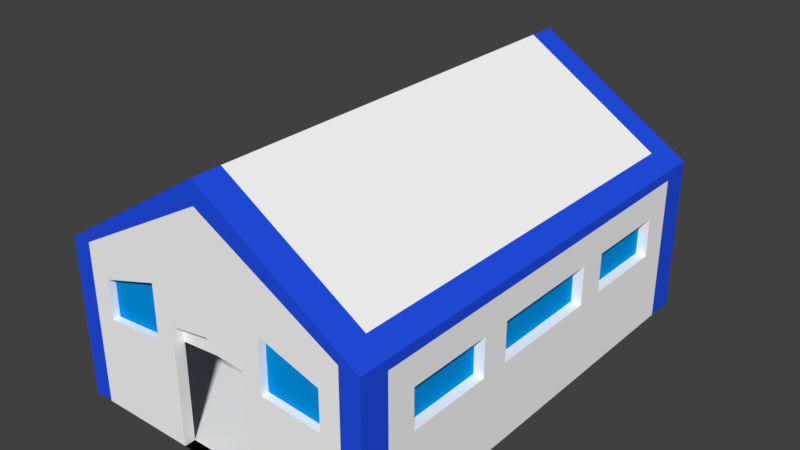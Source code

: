 # Source: docks.blend  (saved by Blender 2.79.0; exported with 4.5.12 LTS)
import bpy
from mathutils import Matrix  # noqa: F401  (used for matrix-valued properties, if any)

bpy.ops.wm.read_factory_settings(use_empty=True)
scene = bpy.context.scene
scene.name = 'Scene'

# ---- collections
col_collection_1 = bpy.data.collections.new('Collection 1'); scene.collection.children.link(col_collection_1)

# ---- materials (node trees are filled in below, after node groups)
mat_white = bpy.data.materials.new('White')
mat_white.alpha_threshold = 0.0
mat_white.use_transparent_shadow = False
mat_white.diffuse_color = (1.0, 1.0, 1.0, 1.0)
mat_white.roughness = 0.5
mat_white.line_color = (0.0, 0.0, 0.0, 1.0)
mat_blue = bpy.data.materials.new('Blue')
mat_blue.alpha_threshold = 0.0
mat_blue.use_transparent_shadow = False
mat_blue.diffuse_color = (0.01677, 0.07988, 0.8, 1.0)
mat_blue.roughness = 0.5
mat_lightblue = bpy.data.materials.new('LightBlue')
mat_lightblue.alpha_threshold = 0.0
mat_lightblue.use_transparent_shadow = False
mat_lightblue.diffuse_color = (0.0, 0.3045, 0.8, 1.0)
mat_lightblue.roughness = 0.5

# ---- material node trees

# ---- world
world_world = bpy.data.worlds.new('World'); scene.world = world_world
world_world.color = (0.05088, 0.05088, 0.05088)
world_world.use_sun_shadow = False
world_world.sun_shadow_jitter_overblur = 0.0
world_world.cycles.sampling_method = 'MANUAL'

# ---- meshes
me_cube = bpy.data.meshes.new('Cube')
me_cube.from_pydata([(13.91, 20.35, -6.911), (13.91, -20.35, -6.911), (-13.91, -20.35, -6.911), (-13.91, 20.35, -6.911), (13.91, 20.35, 6.911), (13.91, -20.35, 6.911), (-13.91, -20.35, 6.911), (-13.91, 20.35, 6.911), (13.91, -1.213e-06, -6.911), (2.487e-06, 20.35, -6.911), (13.91, 20.35, 0.0), (0.0, -20.35, -6.911), (13.91, -20.35, 0.0), (-13.91, 6.065e-06, -6.911), (-13.91, -20.35, 0.0), (-13.91, 20.35, 0.0), (13.91, -1.092e-05, 6.911), (3.316e-06, 20.35, 15.68), (-7.461e-06, -20.35, 15.68), (-13.91, 3.639e-06, 6.911), (3.316e-06, 20.35, 0.0), (-13.91, 4.852e-06, 0.0), (13.91, -6.065e-06, 0.0), (-2.072e-06, -3.639e-06, 15.68), (8.29e-07, 2.426e-06, -6.911), (13.91, -10.18, -6.911), (-6.954, 20.35, -6.911), (13.91, 20.35, 3.455), (-6.954, -20.35, -6.911), (13.91, -20.35, 3.455), (-13.91, 10.18, -6.911), (-13.91, -20.35, 3.455), (-13.91, 20.35, 3.455), (13.91, -10.18, 6.911), (-6.954, 20.35, 11.3), (-6.954, -20.35, 11.3), (-13.91, 10.18, 6.911), (13.91, 10.18, -6.911), (6.954, 20.35, -6.911), (13.91, 20.35, -3.455), (6.954, -20.35, -6.911), (13.91, -20.35, -3.455), (-13.91, -10.18, -6.911), (-13.91, -20.35, -3.455), (-13.91, 20.35, -3.455), (13.91, 10.18, 6.911), (6.954, 20.35, 11.3), (6.954, -20.35, 11.3), (-13.91, -10.18, 6.911), (-6.954, 20.35, 0.0), (6.954, 20.35, 0.0), (3.316e-06, 20.35, 7.841), (2.901e-06, 20.35, -3.455), (-13.91, 10.18, 0.0), (-13.91, -10.18, 0.0), (-13.91, 5.458e-06, -3.455), (13.01, -5.088, 0.0), (-6.954, -20.35, 0.0), (6.954, -20.35, 0.0), (-5.803e-06, -20.35, 7.841), (13.91, -10.18, 0.0), (13.91, 10.18, 0.0), (13.91, -3.639e-06, -3.455), (13.91, -8.491e-06, 3.455), (-4.767e-06, -10.18, 15.68), (6.217e-07, 10.18, 15.68), (6.954, -7.278e-06, 11.3), (-6.954, 0.0, 11.3), (-6.954, 4.245e-06, -6.911), (6.954, 6.065e-07, -6.911), (1.658e-06, 10.18, -6.911), (4.145e-07, -10.18, -6.911), (6.954, -10.18, -6.911), (6.954, 10.18, -6.911), (-6.954, 10.18, -6.911), (-6.954, 10.18, 11.3), (6.954, 10.18, 11.3), (6.954, -10.18, 11.3), (13.91, 10.18, 3.455), (13.91, 10.18, -3.455), (13.91, -10.18, -3.455), (6.954, -20.35, 5.648), (6.954, -20.35, -3.455), (-6.954, -20.35, -3.455), (13.01, -2.544, 0.0), (-13.91, -10.18, -3.455), (-13.91, 10.18, -3.455), (6.954, 20.35, -3.455), (6.954, 20.35, 5.648), (-6.954, 20.35, 5.648), (-6.954, 20.35, -3.455), (13.01, -7.008e-06, 1.728), (-6.954, -20.35, 5.648), (13.91, -10.18, 3.455), (-6.954, -10.18, 11.3), (-6.954, -10.18, -6.911), (13.91, -15.26, -6.911), (-10.43, 20.35, -6.911), (13.91, 20.35, 5.183), (-10.43, -20.35, -6.911), (13.91, -20.35, 5.183), (-13.91, 15.26, -6.911), (-13.91, -20.35, 5.183), (-13.91, 20.35, 5.183), (13.91, -15.26, 6.911), (-10.43, 20.35, 9.104), (-10.43, -20.35, 9.104), (-13.91, 15.26, 6.911), (13.91, 5.088, -6.911), (3.477, 20.35, -6.911), (13.91, 20.35, -1.728), (3.477, -20.35, -6.911), (13.91, -20.35, -1.728), (-13.91, -5.088, -6.911), (-13.91, -20.35, -1.728), (-13.91, 20.35, -1.728), (13.91, 5.088, 6.911), (3.477, 20.35, 13.49), (3.477, -20.35, 13.49), (-13.91, -5.088, 6.911), (-10.43, 20.35, 0.0), (3.477, 20.35, 0.0), (3.316e-06, 20.35, 11.76), (3.109e-06, 20.35, -1.728), (-13.91, 15.26, 0.0), (-13.91, -5.088, 0.0), (-13.91, 5.762e-06, -5.183), (13.01, -7.615e-06, 2.591), (-10.43, -20.35, 0.0), (3.477, -20.35, 0.0), (-4.974e-06, -20.35, 3.921), (13.91, -15.26, 0.0), (13.91, 5.088, 0.0), (13.91, -2.426e-06, -5.183), (-6.114e-06, -15.26, 15.68), (-7.254e-07, 5.088, 15.68), (10.43, -9.097e-06, 9.104), (-3.477, -1.819e-06, 13.49), (-10.43, 5.155e-06, -6.911), (3.477, 1.516e-06, -6.911), (2.072e-06, 15.26, -6.911), (6.217e-07, -5.088, -6.911), (13.91, -5.088, -6.911), (-3.477, 20.35, -6.911), (13.91, 20.35, 1.728), (-3.477, -20.35, -6.911), (13.91, -20.35, 1.728), (-13.91, 5.088, -6.911), (-13.91, -20.35, 1.728), (-13.91, 20.35, 1.728), (13.91, -5.088, 6.911), (-3.477, 20.35, 13.49), (-3.477, -20.35, 13.49), (-13.91, 5.088, 6.911), (13.91, 15.26, -6.911), (10.43, 20.35, -6.911), (13.91, 20.35, -5.183), (10.43, -20.35, -6.911), (13.91, -20.35, -5.183), (-13.91, -15.26, -6.911), (-13.91, -20.35, -5.183), (-13.91, 20.35, -5.183), (13.91, 15.26, 6.911), (10.43, 20.35, 9.104), (10.43, -20.35, 9.104), (-13.91, -15.26, 6.911), (-3.477, 20.35, 0.0), (10.43, 20.35, 0.0), (3.316e-06, 20.35, 3.921), (2.694e-06, 20.35, -5.183), (-13.91, 5.088, 0.0), (-13.91, -15.26, 0.0), (-13.91, 5.155e-06, -1.728), (-13.91, 3.942e-06, 5.183), (-3.477, -20.35, 0.0), (10.43, -20.35, 0.0), (-6.632e-06, -20.35, 11.76), (13.91, -5.088, 0.0), (13.91, 15.26, 0.0), (13.91, -4.852e-06, -1.728), (13.91, -9.704e-06, 5.183), (-3.42e-06, -5.088, 15.68), (1.969e-06, 15.26, 15.68), (3.477, -5.458e-06, 13.49), (-10.43, 1.819e-06, 9.104), (-3.477, 3.336e-06, -6.911), (10.43, -3.032e-07, -6.911), (1.243e-06, 5.088, -6.911), (2.072e-07, -15.26, -6.911), (3.477, -10.18, -6.911), (10.43, -10.18, -6.911), (6.954, -5.088, -6.911), (6.954, -15.26, -6.911), (3.477, 10.18, -6.911), (10.43, 10.18, -6.911), (6.954, 15.26, -6.911), (6.954, 5.088, -6.911), (-10.43, 10.18, -6.911), (-3.477, 10.18, -6.911), (-6.954, 15.26, -6.911), (-6.954, 5.088, -6.911), (-6.954, 5.088, 11.3), (-6.954, 15.26, 11.3), (-3.477, 10.18, 13.49), (-10.43, 10.18, 9.104), (6.954, 5.088, 11.3), (6.954, 15.26, 11.3), (10.43, 10.18, 9.104), (3.477, 10.18, 13.49), (6.954, -15.26, 11.3), (6.954, -5.088, 11.3), (10.43, -10.18, 9.104), (3.477, -10.18, 13.49), (13.91, 5.088, 3.455), (13.91, 15.26, 3.455), (13.91, 10.18, 5.183), (13.91, 5.088, -3.455), (13.91, 15.26, -3.455), (13.91, 10.18, -5.183), (13.91, 10.18, -1.728), (13.91, -15.26, -3.455), (13.91, -5.088, -3.455), (13.91, -10.18, -5.183), (13.91, -10.18, -1.728), (3.477, -20.35, 6.745), (10.43, -20.35, 4.552), (6.954, -20.35, 8.473), (3.477, -20.35, -3.455), (10.43, -20.35, -3.455), (6.954, -20.35, -5.183), (6.954, -20.35, -1.728), (-10.43, -20.35, -3.455), (-3.477, -20.35, -3.455), (-6.954, -20.35, -5.183), (-6.954, -20.35, -1.728), (-13.91, -5.088, 3.455), (-13.91, -15.26, 3.455), (13.01, -15.26, 0.0), (-13.91, -10.18, 5.183), (-13.91, -5.088, -3.455), (-13.91, -15.26, -3.455), (-13.91, -10.18, -5.183), (-13.91, -10.18, -1.728), (-13.91, 15.26, -3.455), (-13.91, 5.088, -3.455), (-13.91, 10.18, -5.183), (-13.91, 10.18, -1.728), (3.477, 20.35, -3.455), (10.43, 20.35, -3.455), (6.954, 20.35, -1.728), (6.954, 20.35, -5.183), (3.477, 20.35, 6.745), (10.43, 20.35, 4.552), (6.954, 20.35, 8.473), (6.954, 20.35, 2.824), (-10.43, 20.35, 4.552), (-3.477, 20.35, 6.745), (-6.954, 20.35, 8.473), (-6.954, 20.35, 2.824), (-10.43, 20.35, -3.455), (-3.477, 20.35, -3.455), (-6.954, 20.35, -1.728), (-6.954, 20.35, -5.183), (-13.91, 15.26, 3.455), (-13.91, 5.088, 3.455), (13.01, -12.72, 0.0), (-13.91, 10.18, 5.183), (-10.43, -20.35, 4.552), (-3.477, -20.35, 6.745), (-6.954, -20.35, 8.473), (13.91, -15.26, 3.455), (13.91, -5.088, 3.455), (13.91, -10.18, 5.183), (-6.954, -15.26, 11.3), (-6.954, -5.088, 11.3), (-3.477, -10.18, 13.49), (-10.43, -10.18, 9.104), (-10.43, -10.18, -6.911), (-3.477, -10.18, -6.911), (-6.954, -5.088, -6.911), (-6.954, -15.26, -6.911), (-3.477, -15.26, -6.911), (-3.477, -5.088, -6.911), (-10.43, -5.088, -6.911), (-10.43, -5.088, 9.104), (-3.477, -5.088, 13.49), (-3.477, -15.26, 13.49), (13.91, -5.088, 5.183), (13.91, -5.088, 1.728), (13.91, -15.26, 1.728), (-3.477, -20.35, 10.12), (-3.477, -20.35, 3.372), (-10.43, -20.35, 2.276), (-13.91, 5.088, 5.183), (-13.91, 5.088, 1.728), (-13.91, 15.26, 1.728), (-3.477, 20.35, -5.183), (-3.477, 20.35, -1.728), (-10.43, 20.35, -1.728), (-3.477, 20.35, 3.372), (-3.477, 20.35, 10.12), (-10.43, 20.35, 6.828), (10.43, 20.35, 2.276), (10.43, 20.35, 6.828), (3.477, 20.35, 10.12), (10.43, 20.35, -5.183), (10.43, 20.35, -1.728), (3.477, 20.35, -1.728), (-13.91, 5.088, -1.728), (-13.91, 5.088, -5.183), (-13.91, 15.26, -5.183), (-13.91, -15.26, -1.728), (-13.91, -15.26, -5.183), (-13.91, -5.088, -5.183), (-13.91, -15.26, 5.183), (-13.91, -15.26, 1.728), (-13.91, -5.088, 1.728), (-3.477, -20.35, -1.728), (-3.477, -20.35, -5.183), (-10.43, -20.35, -5.183), (10.43, -20.35, -1.728), (10.43, -20.35, -5.183), (3.477, -20.35, -5.183), (10.43, -20.35, 6.828), (10.43, -20.35, 2.276), (3.477, -20.35, 3.372), (13.91, -5.088, -1.728), (13.91, -5.088, -5.183), (13.91, -15.26, -5.183), (13.91, 15.26, -1.728), (13.91, 15.26, -5.183), (13.91, 5.088, -5.183), (13.91, 15.26, 5.183), (13.91, 15.26, 1.728), (13.91, 5.088, 1.728), (3.477, -5.088, 13.49), (10.43, -5.088, 9.104), (10.43, -15.26, 9.104), (3.477, 15.26, 13.49), (10.43, 15.26, 9.104), (10.43, 5.088, 9.104), (-10.43, 15.26, 9.104), (-3.477, 15.26, 13.49), (-3.477, 5.088, 13.49), (-3.477, 5.088, -6.911), (-3.477, 15.26, -6.911), (-10.43, 15.26, -6.911), (10.43, 5.088, -6.911), (10.43, 15.26, -6.911), (3.477, 15.26, -6.911), (10.43, -15.26, -6.911), (10.43, -5.088, -6.911), (3.477, -5.088, -6.911), (3.477, -15.26, -6.911), (3.477, 5.088, -6.911), (-10.43, 5.088, -6.911), (-10.43, 5.088, 9.104), (3.477, 5.088, 13.49), (3.477, -15.26, 13.49), (13.91, 5.088, 5.183), (13.91, 5.088, -1.728), (13.91, -15.26, -1.728), (3.477, -20.35, 10.12), (3.477, -20.35, -1.728), (-10.43, -20.35, -1.728), (-13.91, -5.088, 5.183), (-13.91, -5.088, -1.728), (-13.91, 15.26, -1.728), (3.477, 20.35, -5.183), (3.477, 20.35, 3.372), (-10.43, 20.35, 2.276), (-10.43, 20.35, -5.183), (-13.91, 15.26, 5.183), (-10.43, -20.35, 6.828), (13.91, -15.26, 5.183), (-10.43, -15.26, 9.104), (-10.43, -15.26, -6.911), (13.91, -17.81, -6.911), (-12.17, 20.35, -6.911), (13.91, 20.35, 6.047), (-12.17, -20.35, -6.911), (13.91, -20.35, 6.047), (-13.91, 17.81, -6.911), (-13.91, -20.35, 6.047), (-13.91, 20.35, 6.047), (13.91, -17.81, 6.911), (-12.17, 20.35, 8.007), (-12.17, -20.35, 8.007), (-13.91, 17.81, 6.911), (13.91, 2.544, -6.911), (1.739, 20.35, -6.911), (13.91, 20.35, -0.8638), (1.739, -20.35, -6.911), (13.91, -20.35, -0.8638), (-13.91, -2.544, -6.911), (-13.91, -20.35, -0.8638), (-13.91, 20.35, -0.8638), (13.91, 2.544, 6.911), (1.739, 20.35, 14.59), (1.739, -20.35, 14.59), (-13.91, -2.544, 6.911), (-12.17, 20.35, 0.0), (1.739, 20.35, 0.0), (3.316e-06, 20.35, 13.72), (3.212e-06, 20.35, -0.8638), (-13.91, 17.81, 0.0), (-13.91, -2.544, 0.0), (-13.91, 5.913e-06, -6.047), (-13.91, 4.7e-06, 0.8638), (-12.17, -20.35, 0.0), (13.91, -17.81, 0.0), (13.91, 2.544, 0.0), (13.91, -1.819e-06, -6.047), (-6.787e-06, -17.81, 15.68), (-1.399e-06, 2.544, 15.68), (12.17, -1.001e-05, 8.007), (-1.739, -2.729e-06, 14.59), (-12.17, 5.61e-06, -6.911), (1.739, 1.971e-06, -6.911), (2.28e-06, 17.81, -6.911), (7.254e-07, -2.544, -6.911), (13.91, -7.632, -6.911), (-5.216, 20.35, -6.911), (13.91, 20.35, 2.591), (-5.216, -20.35, -6.911), (13.91, -20.35, 2.591), (-13.91, 7.632, -6.911), (-13.91, -20.35, 2.591), (-13.91, 20.35, 2.591), (13.91, -7.632, 6.911), (-5.216, 20.35, 12.39), (-5.216, -20.35, 12.39), (-13.91, 7.632, 6.911), (13.91, 12.72, -6.911), (8.693, 20.35, -6.911), (13.91, 20.35, -4.319), (8.693, -20.35, -6.911), (13.91, -20.35, -4.319), (-13.91, -12.72, -6.911), (-13.91, -20.35, -4.319), (-13.91, 20.35, -4.319), (13.91, 12.72, 6.911), (8.693, 20.35, 10.2), (8.693, -20.35, 10.2), (-13.91, -12.72, 6.911), (-5.216, 20.35, 0.0), (8.693, 20.35, 0.0), (3.316e-06, 20.35, 5.881), (2.798e-06, 20.35, -4.319), (-13.91, 7.632, 0.0), (-13.91, -12.72, 0.0), (-13.91, 5.307e-06, -2.591), (-13.91, 4.094e-06, 4.319), (-5.216, -20.35, 0.0), (8.693, -20.35, 0.0), (-6.217e-06, -20.35, 9.802), (13.91, -7.632, 0.0), (13.91, 12.72, 0.0), (13.91, -4.245e-06, -2.591), (13.91, -9.097e-06, 4.319), (-4.093e-06, -7.632, 15.68), (1.295e-06, 12.72, 15.68), (5.216, -6.368e-06, 12.39), (-8.693, 9.097e-07, 10.2), (-5.216, 3.791e-06, -6.911), (8.693, 1.516e-07, -6.911), (1.451e-06, 7.632, -6.911), (3.109e-07, -12.72, -6.911), (1.739, -10.18, -6.911), (8.693, -10.18, -6.911), (6.954, -2.544, -6.911), (6.954, -12.72, -6.911), (1.739, 10.18, -6.911), (8.693, 10.18, -6.911), (6.954, 17.81, -6.911), (6.954, 7.632, -6.911), (-12.17, 10.18, -6.911), (-5.216, 10.18, -6.911), (-6.954, 17.81, -6.911), (-6.954, 7.632, -6.911), (-6.954, 2.544, 11.3), (-6.954, 12.72, 11.3), (-1.739, 10.18, 14.59), (-8.693, 10.18, 10.2), (6.954, 2.544, 11.3), (6.954, 12.72, 11.3), (12.17, 10.18, 8.007), (5.216, 10.18, 12.39), (6.954, -17.81, 11.3), (6.954, -7.632, 11.3), (12.17, -10.18, 8.007), (5.216, -10.18, 12.39), (13.91, 2.544, 3.455), (13.91, 12.72, 3.455), (13.91, 10.18, 4.319), (13.91, 2.544, -3.455), (13.91, 12.72, -3.455), (13.91, 10.18, -6.047), (13.91, 10.18, -2.591), (13.91, -17.81, -3.455), (13.91, -7.632, -3.455), (13.91, -10.18, -6.047), (13.91, -10.18, -2.591), (1.739, -20.35, 7.293), (8.693, -20.35, 5.1), (6.954, -20.35, 1.412), (6.954, -20.35, 7.06), (8.693, -20.35, -3.455), (6.954, -20.35, -6.047), (6.954, -20.35, -2.591), (-12.17, -20.35, -3.455), (-5.216, -20.35, -3.455), (-6.954, -20.35, -6.047), (-6.954, -20.35, -2.591), (-13.91, -2.544, 3.455), (13.01, -10.18, 0.8638), (-13.91, -10.18, 0.8638), (-13.91, -10.18, 4.319), (-13.91, -2.544, -3.455), (-13.91, -12.72, -3.455), (-13.91, -10.18, -6.047), (-13.91, -10.18, -2.591), (-13.91, 17.81, -3.455), (-13.91, 7.632, -3.455), (-13.91, 10.18, -6.047), (-13.91, 10.18, -2.591), (1.739, 20.35, -3.455), (8.693, 20.35, -3.455), (6.954, 20.35, -0.8638), (6.954, 20.35, -4.319), (1.739, 20.35, 7.293), (8.693, 20.35, 5.1), (6.954, 20.35, 9.885), (6.954, 20.35, 4.236), (-12.17, 20.35, 4.004), (-5.216, 20.35, 6.197), (-6.954, 20.35, 9.885), (-6.954, 20.35, 4.236), (-12.17, 20.35, -3.455), (-5.216, 20.35, -3.455), (-6.954, 20.35, -0.8638), (-6.954, 20.35, -4.319), (-13.91, 17.81, 3.455), (13.01, -10.18, 3.455), (-13.91, 10.18, 0.8638), (-13.91, 10.18, 4.319), (-12.17, -20.35, 4.004), (-5.216, -20.35, 6.197), (-6.954, -20.35, 1.412), (-6.954, -20.35, 7.06), (13.91, -17.81, 3.455), (13.91, -7.632, 3.455), (13.91, -10.18, 4.319), (-6.954, -17.81, 11.3), (-6.954, -7.632, 11.3), (-1.739, -10.18, 14.59), (-8.693, -10.18, 10.2), (-12.17, -10.18, -6.911), (-5.216, -10.18, -6.911), (-6.954, -2.544, -6.911), (-6.954, -12.72, -6.911), (13.91, -12.72, -6.911), (-8.693, 20.35, -6.911), (13.91, 20.35, 4.319), (-8.693, -20.35, -6.911), (13.91, -20.35, 4.319), (-13.91, 12.72, -6.911), (-13.91, -20.35, 4.319), (-13.91, 20.35, 4.319), (13.91, -12.72, 6.911), (-8.693, 20.35, 10.2), (-8.693, -20.35, 10.2), (-13.91, 12.72, 6.911), (13.91, 7.632, -6.911), (5.216, 20.35, -6.911), (13.91, 20.35, -2.591), (5.216, -20.35, -6.911), (13.91, -20.35, -2.591), (-13.91, -7.632, -6.911), (-13.91, -20.35, -2.591), (-13.91, 20.35, -2.591), (13.91, 7.632, 6.911), (5.216, 20.35, 12.39), (5.216, -20.35, 12.39), (-13.91, -7.632, 6.911), (-8.693, 20.35, 0.0), (5.216, 20.35, 0.0), (3.316e-06, 20.35, 9.802), (3.005e-06, 20.35, -2.591), (-13.91, 12.72, 0.0), (-13.91, -7.632, 0.0), (-13.91, 5.61e-06, -4.319), (13.01, -7.632, 3.455), (-8.693, -20.35, 0.0), (5.216, -20.35, 0.0), (-5.388e-06, -20.35, 5.881), (13.91, -12.72, 0.0), (13.91, 7.632, 0.0), (13.91, -3.032e-06, -4.319), (-5.44e-06, -12.72, 15.68), (-5.181e-08, 7.632, 15.68), (8.693, -8.188e-06, 10.2), (-5.216, -9.097e-07, 12.39), (-8.693, 4.7e-06, -6.911), (5.216, 1.061e-06, -6.911), (1.865e-06, 12.72, -6.911), (5.181e-07, -7.632, -6.911), (13.91, -2.544, -6.911), (-1.739, 20.35, -6.911), (13.91, 20.35, 0.8638), (-1.739, -20.35, -6.911), (13.91, -20.35, 0.8638), (-13.91, 2.544, -6.911), (-13.91, -20.35, 0.8638), (-13.91, 20.35, 0.8638), (13.91, -2.544, 6.911), (-1.739, 20.35, 14.59), (-1.739, -20.35, 14.59), (-13.91, 2.544, 6.911), (13.91, 17.81, -6.911), (12.17, 20.35, -6.911), (13.91, 20.35, -6.047), (12.17, -20.35, -6.911), (13.91, -20.35, -6.047), (-13.91, -17.81, -6.911), (-13.91, -20.35, -6.047), (-13.91, 20.35, -6.047), (13.91, 17.81, 6.911), (12.17, 20.35, 8.007), (12.17, -20.35, 8.007), (-13.91, -17.81, 6.911), (-1.739, 20.35, 0.0), (12.17, 20.35, 0.0), (3.316e-06, 20.35, 1.96), (2.591e-06, 20.35, -6.047), (-13.91, 2.544, 0.0), (-13.91, -17.81, 0.0), (-13.91, 5.004e-06, -0.8638), (-13.91, 3.791e-06, 6.047), (12.17, -20.35, 0.0), (-7.046e-06, -20.35, 13.72), (13.91, -2.544, 0.0), (13.91, 17.81, 0.0), (13.91, -5.458e-06, -0.8638), (13.91, -1.031e-05, 6.047), (-2.746e-06, -2.544, 15.68), (2.642e-06, 17.81, 15.68), (1.739, -4.549e-06, 14.59), (-12.17, 2.729e-06, 8.007), (-1.739, 2.881e-06, -6.911), (12.17, -7.581e-07, -6.911), (1.036e-06, 2.544, -6.911), (1.036e-07, -17.81, -6.911), (5.216, -10.18, -6.911), (12.17, -10.18, -6.911), (6.954, -7.632, -6.911), (6.954, -17.81, -6.911), (5.216, 10.18, -6.911), (12.17, 10.18, -6.911), (6.954, 12.72, -6.911), (6.954, 2.544, -6.911), (-8.693, 10.18, -6.911), (-1.739, 10.18, -6.911), (-6.954, 12.72, -6.911), (-6.954, 2.544, -6.911), (-6.954, 7.632, 11.3), (-6.954, 17.81, 11.3), (-5.216, 10.18, 12.39), (-12.17, 10.18, 8.007), (6.954, 7.632, 11.3), (6.954, 17.81, 11.3), (8.693, 10.18, 10.2), (1.739, 10.18, 14.59), (6.954, -12.72, 11.3), (6.954, -2.544, 11.3), (8.693, -10.18, 10.2), (1.739, -10.18, 14.59), (13.91, 7.632, 3.455), (13.91, 17.81, 3.455), (13.91, 10.18, 6.047), (13.91, 7.632, -3.455), (13.91, 17.81, -3.455), (13.91, 10.18, -4.319), (13.91, 10.18, -0.8638), (13.91, -12.72, -3.455), (13.91, -2.544, -3.455), (13.91, -10.18, -4.319), (13.91, -10.18, -0.8638), (5.216, -20.35, 6.197), (12.17, -20.35, 4.004), (-4.355e-06, -19.42, 1.96), (6.954, -20.35, 9.885), (5.216, -20.35, -3.455), (12.17, -20.35, -3.455), (6.954, -20.35, -4.319), (6.954, -20.35, -0.8638), (-8.693, -20.35, -3.455), (-6.954, -20.35, -4.319), (-6.954, -20.35, -0.8638), (13.01, 10.18, 0.8638), (-13.91, -17.81, 3.455), (13.01, 10.18, 3.455), (-13.91, -10.18, 6.047), (-13.91, -7.632, -3.455), (-13.91, -17.81, -3.455), (-13.91, -10.18, -4.319), (-13.91, -10.18, -0.8638), (-13.91, 12.72, -3.455), (-13.91, 2.544, -3.455), (-13.91, 10.18, -4.319), (-13.91, 10.18, -0.8638), (5.216, 20.35, -3.455), (12.17, 20.35, -3.455), (6.954, 20.35, -2.591), (6.954, 20.35, -6.047), (5.216, 20.35, 6.197), (12.17, 20.35, 4.004), (6.954, 20.35, 7.06), (6.954, 20.35, 1.412), (-8.693, 20.35, 5.1), (-1.739, 20.35, 7.293), (-6.954, 20.35, 7.06), (-6.954, 20.35, 1.412), (-8.693, 20.35, -3.455), (-1.739, 20.35, -3.455), (-6.954, 20.35, -2.591), (-6.954, 20.35, -6.047), (13.01, 12.72, 3.455), (-13.91, 2.544, 3.455), (13.01, -8.221e-06, 3.455), (-13.91, 10.18, 6.047), (-8.693, -20.35, 5.1), (-1.739, -20.35, 7.293), (-6.954, -20.35, 9.885), (13.91, -12.72, 3.455), (13.91, -2.544, 3.455), (13.91, -10.18, 6.047), (-6.954, -12.72, 11.3), (-6.954, -2.544, 11.3), (-5.216, -10.18, 12.39), (-12.17, -10.18, 8.007), (-8.693, -10.18, -6.911), (-1.739, -10.18, -6.911), (-6.954, -7.632, -6.911), (-6.954, -17.81, -6.911), (-5.216, -15.26, -6.911), (-1.739, -15.26, -6.911), (-3.477, -12.72, -6.911), (-3.477, -17.81, -6.911), (-5.216, -5.088, -6.911), (-1.739, -5.088, -6.911), (-3.477, -2.544, -6.911), (-3.477, -7.632, -6.911), (-12.17, -5.088, -6.911), (-8.693, -5.088, -6.911), (-10.43, -2.544, -6.911), (-10.43, -7.632, -6.911), (-10.43, -7.632, 9.104), (-10.43, -2.544, 9.104), (-8.693, -5.088, 10.2), (-12.17, -5.088, 8.007), (-3.477, -7.632, 13.49), (-3.477, -2.544, 13.49), (-1.739, -5.088, 14.59), (-5.216, -5.088, 12.39), (-3.477, -17.81, 13.49), (-3.477, -12.72, 13.49), (-1.739, -15.26, 14.59), (-5.216, -15.26, 12.39), (13.91, -7.632, 5.183), (13.91, -2.544, 5.183), (13.91, -5.088, 4.319), (13.91, -5.088, 6.047), (13.91, -7.632, 1.728), (13.91, -5.088, 0.8638), (13.91, -5.088, 2.591), (13.91, -17.81, 1.728), (13.91, -15.26, 0.8638), (13.91, -15.26, 2.591), (-5.216, -20.35, 9.295), (-1.739, -20.35, 10.94), (-3.477, -20.35, 8.431), (-3.477, -20.35, 11.8), (-5.216, -20.35, 3.098), (-1.739, -20.35, 3.647), (-3.477, -20.35, 1.686), (-3.477, -20.35, 5.059), (-12.17, -20.35, 2.002), (-10.43, -20.35, 1.138), (-10.43, -20.35, 3.414), (-13.91, 7.632, 5.183), (-13.91, 2.544, 5.183), (-13.91, 5.088, 4.319), (-13.91, 5.088, 6.047), (13.01, 2.544, 3.455), (-13.91, 2.544, 1.728), (-13.91, 5.088, 0.8638), (-13.91, 5.088, 2.591), (-13.91, 17.81, 1.728), (13.01, 10.18, 0.0), (-13.91, 15.26, 0.8638), (-13.91, 15.26, 2.591), (-5.216, 20.35, -5.183), (-1.739, 20.35, -5.183), (-3.477, 20.35, -4.319), (-3.477, 20.35, -6.047), (-5.216, 20.35, -1.728), (-1.739, 20.35, -1.728), (-3.477, 20.35, -0.8638), (-3.477, 20.35, -2.591), (-12.17, 20.35, -1.728), (-8.693, 20.35, -1.728), (-10.43, 20.35, -0.8638), (-10.43, 20.35, -2.591), (-5.216, 20.35, 3.098), (-1.739, 20.35, 3.647), (-3.477, 20.35, 5.059), (-3.477, 20.35, 1.686), (-5.216, 20.35, 9.295), (-1.739, 20.35, 10.94), (-3.477, 20.35, 11.8), (-3.477, 20.35, 8.431), (-12.17, 20.35, 6.005), (-8.693, 20.35, 7.65), (-10.43, 20.35, 7.966), (-10.43, 20.35, 5.69), (8.693, 20.35, 2.55), (12.17, 20.35, 2.002), (10.43, 20.35, 3.414), (10.43, 20.35, 1.138), (8.693, 20.35, 7.65), (12.17, 20.35, 6.005), (10.43, 20.35, 7.966), (10.43, 20.35, 5.69), (1.739, 20.35, 10.94), (5.216, 20.35, 9.295), (3.477, 20.35, 11.8), (3.477, 20.35, 8.431), (8.693, 20.35, -5.183), (12.17, 20.35, -5.183), (10.43, 20.35, -4.319), (10.43, 20.35, -6.047), (8.693, 20.35, -1.728), (12.17, 20.35, -1.728), (10.43, 20.35, -0.8638), (10.43, 20.35, -2.591), (1.739, 20.35, -1.728), (5.216, 20.35, -1.728), (3.477, 20.35, -0.8638), (3.477, 20.35, -2.591), (-13.91, 7.632, -1.728), (-13.91, 2.544, -1.728), (-13.91, 5.088, -2.591), (-13.91, 5.088, -0.8638), (-13.91, 7.632, -5.183), (-13.91, 2.544, -5.183), (-13.91, 5.088, -6.047), (-13.91, 5.088, -4.319), (-13.91, 17.81, -5.183), (-13.91, 12.72, -5.183), (-13.91, 15.26, -6.047), (-13.91, 15.26, -4.319), (-13.91, -12.72, -1.728), (-13.91, -17.81, -1.728), (-13.91, -15.26, -2.591), (-13.91, -15.26, -0.8638), (-13.91, -12.72, -5.183), (-13.91, -17.81, -5.183), (-13.91, -15.26, -6.047), (-13.91, -15.26, -4.319), (-13.91, -2.544, -5.183), (-13.91, -7.632, -5.183), (-13.91, -5.088, -6.047), (-13.91, -5.088, -4.319), (-13.91, -12.72, 5.183), (-13.91, -17.81, 5.183), (-13.91, -15.26, 4.319), (-13.91, -15.26, 6.047), (13.01, 12.72, 0.0), (-13.91, -17.81, 1.728), (-13.91, -15.26, 0.8638), (-13.91, -15.26, 2.591), (-13.91, -2.544, 1.728), (13.01, -10.18, 0.0), (-13.91, -5.088, 0.8638), (-13.91, -5.088, 2.591), (-5.216, -20.35, -1.728), (-3.477, -20.35, -2.591), (-3.477, -20.35, -0.8638), (-5.216, -20.35, -5.183), (-3.477, -20.35, -6.047), (-3.477, -20.35, -4.319), (-12.17, -20.35, -5.183), (-8.693, -20.35, -5.183), (-10.43, -20.35, -6.047), (-10.43, -20.35, -4.319), (8.693, -20.35, -1.728), (12.17, -20.35, -1.728), (10.43, -20.35, -2.591), (10.43, -20.35, -0.8638), (8.693, -20.35, -5.183), (12.17, -20.35, -5.183), (10.43, -20.35, -6.047), (10.43, -20.35, -4.319), (5.216, -20.35, -5.183), (3.477, -20.35, -6.047), (3.477, -20.35, -4.319), (8.693, -20.35, 7.65), (12.17, -20.35, 6.005), (10.43, -20.35, 5.69), (10.43, -20.35, 7.966), (12.17, -20.35, 2.002), (10.43, -20.35, 1.138), (10.43, -20.35, 3.414), (1.739, -20.35, 3.647), (5.216, -20.35, 3.098), (3.477, -20.35, 1.686), (3.477, -20.35, 5.059), (13.91, -7.632, -1.728), (13.91, -2.544, -1.728), (13.91, -5.088, -2.591), (13.91, -5.088, -0.8638), (13.91, -7.632, -5.183), (13.91, -2.544, -5.183), (13.91, -5.088, -6.047), (13.91, -5.088, -4.319), (13.91, -17.81, -5.183), (13.91, -12.72, -5.183), (13.91, -15.26, -6.047), (13.91, -15.26, -4.319), (13.91, 12.72, -1.728), (13.91, 17.81, -1.728), (13.91, 15.26, -2.591), (13.91, 15.26, -0.8638), (13.91, 12.72, -5.183), (13.91, 17.81, -5.183), (13.91, 15.26, -6.047), (13.91, 15.26, -4.319), (13.91, 2.544, -5.183), (13.91, 7.632, -5.183), (13.91, 5.088, -6.047), (13.91, 5.088, -4.319), (13.91, 12.72, 5.183), (13.91, 17.81, 5.183), (13.91, 15.26, 4.319), (13.91, 15.26, 6.047), (13.91, 17.81, 1.728), (13.91, 15.26, 0.8638), (13.91, 15.26, 2.591), (13.91, 7.632, 1.728), (13.91, 5.088, 0.8638), (13.91, 5.088, 2.591), (3.477, -7.632, 13.49), (3.477, -2.544, 13.49), (5.216, -5.088, 12.39), (1.739, -5.088, 14.59), (10.43, -7.632, 9.104), (10.43, -2.544, 9.104), (12.17, -5.088, 8.007), (8.693, -5.088, 10.2), (10.43, -17.81, 9.104), (10.43, -12.72, 9.104), (12.17, -15.26, 8.007), (8.693, -15.26, 10.2), (3.477, 12.72, 13.49), (3.477, 17.81, 13.49), (5.216, 15.26, 12.39), (1.739, 15.26, 14.59), (10.43, 12.72, 9.104), (10.43, 17.81, 9.104), (12.17, 15.26, 8.007), (8.693, 15.26, 10.2), (10.43, 2.544, 9.104), (10.43, 7.632, 9.104), (12.17, 5.088, 8.007), (8.693, 5.088, 10.2), (-10.43, 12.72, 9.104), (-10.43, 17.81, 9.104), (-8.693, 15.26, 10.2), (-12.17, 15.26, 8.007), (-3.477, 12.72, 13.49), (-3.477, 17.81, 13.49), (-1.739, 15.26, 14.59), (-5.216, 15.26, 12.39), (-3.477, 2.544, 13.49), (-3.477, 7.632, 13.49), (-1.739, 5.088, 14.59), (-5.216, 5.088, 12.39), (-5.216, 5.088, -6.911), (-1.739, 5.088, -6.911), (-3.477, 7.632, -6.911), (-3.477, 2.544, -6.911), (-5.216, 15.26, -6.911), (-1.739, 15.26, -6.911), (-3.477, 17.81, -6.911), (-3.477, 12.72, -6.911), (-12.17, 15.26, -6.911), (-8.693, 15.26, -6.911), (-10.43, 17.81, -6.911), (-10.43, 12.72, -6.911), (8.693, 5.088, -6.911), (12.17, 5.088, -6.911), (10.43, 7.632, -6.911), (10.43, 2.544, -6.911), (8.693, 15.26, -6.911), (12.17, 15.26, -6.911), (10.43, 17.81, -6.911), (10.43, 12.72, -6.911), (1.739, 15.26, -6.911), (5.216, 15.26, -6.911), (3.477, 17.81, -6.911), (3.477, 12.72, -6.911), (8.693, -15.26, -6.911), (12.17, -15.26, -6.911), (10.43, -12.72, -6.911), (10.43, -17.81, -6.911), (8.693, -5.088, -6.911), (12.17, -5.088, -6.911), (10.43, -2.544, -6.911), (10.43, -7.632, -6.911), (1.739, -5.088, -6.911), (5.216, -5.088, -6.911), (3.477, -2.544, -6.911), (3.477, -7.632, -6.911), (1.739, -15.26, -6.911), (5.216, -15.26, -6.911), (3.477, -12.72, -6.911), (3.477, -17.81, -6.911), (1.739, 5.088, -6.911), (5.216, 5.088, -6.911), (3.477, 7.632, -6.911), (3.477, 2.544, -6.911), (-12.17, 5.088, -6.911), (-8.693, 5.088, -6.911), (-10.43, 7.632, -6.911), (-10.43, 2.544, -6.911), (-10.43, 2.544, 9.104), (-10.43, 7.632, 9.104), (-8.693, 5.088, 10.2), (-12.17, 5.088, 8.007), (3.477, 2.544, 13.49), (3.477, 7.632, 13.49), (5.216, 5.088, 12.39), (1.739, 5.088, 14.59), (3.477, -17.81, 13.49), (3.477, -12.72, 13.49), (5.216, -15.26, 12.39), (1.739, -15.26, 14.59), (13.91, 2.544, 5.183), (13.91, 7.632, 5.183), (13.91, 5.088, 4.319), (13.91, 5.088, 6.047), (13.91, 2.544, -1.728), (13.91, 7.632, -1.728), (13.91, 5.088, -2.591), (13.91, 5.088, -0.8638), (13.91, -17.81, -1.728), (13.91, -12.72, -1.728), (13.91, -15.26, -2.591), (13.91, -15.26, -0.8638), (1.739, -20.35, 10.94), (5.216, -20.35, 9.295), (3.477, -20.35, 8.431), (3.477, -20.35, 11.8), (5.216, -20.35, -1.728), (3.477, -20.35, -2.591), (3.477, -20.35, -0.8638), (-12.17, -20.35, -1.728), (-8.693, -20.35, -1.728), (-10.43, -20.35, -2.591), (-10.43, -20.35, -0.8638), (-13.91, -2.544, 5.183), (-13.91, -7.632, 5.183), (-13.91, -5.088, 4.319), (-13.91, -5.088, 6.047), (-13.91, -2.544, -1.728), (-13.91, -7.632, -1.728), (-13.91, -5.088, -2.591), (-13.91, -5.088, -0.8638), (-13.91, 17.81, -1.728), (-13.91, 12.72, -1.728), (-13.91, 15.26, -2.591), (-13.91, 15.26, -0.8638), (1.739, 20.35, -5.183), (5.216, 20.35, -5.183), (3.477, 20.35, -4.319), (3.477, 20.35, -6.047), (1.739, 20.35, 3.647), (5.216, 20.35, 3.098), (3.477, 20.35, 5.059), (3.477, 20.35, 1.686), (-12.17, 20.35, 2.002), (-8.693, 20.35, 2.55), (-10.43, 20.35, 3.414), (-10.43, 20.35, 1.138), (-12.17, 20.35, -5.183), (-8.693, 20.35, -5.183), (-10.43, 20.35, -4.319), (-10.43, 20.35, -6.047), (-13.91, 17.81, 5.183), (-13.91, 12.72, 5.183), (-13.91, 15.26, 4.319), (-13.91, 15.26, 6.047), (-12.17, -20.35, 6.005), (-8.693, -20.35, 7.65), (-10.43, -20.35, 5.69), (-10.43, -20.35, 7.966), (13.91, -17.81, 5.183), (13.91, -12.72, 5.183), (13.91, -15.26, 4.319), (13.91, -15.26, 6.047), (-10.43, -17.81, 9.104), (-10.43, -12.72, 9.104), (-8.693, -15.26, 10.2), (-12.17, -15.26, 8.007), (-12.17, -15.26, -6.911), (-8.693, -15.26, -6.911), (-10.43, -12.72, -6.911), (-10.43, -17.81, -6.911), (-8.693, -17.81, -6.911), (-8.693, -12.72, -6.911), (-12.17, -12.72, -6.911), (-12.17, -12.72, 8.007), (-8.693, -12.72, 10.2), (-8.693, -17.81, 10.2), (13.91, -12.72, 6.047), (13.91, -12.72, 4.319), (13.91, -17.81, 4.319), (-8.693, -20.35, 8.925), (-8.693, -20.35, 6.375), (-12.17, -20.35, 5.004), (-13.91, 12.72, 6.047), (-13.91, 12.72, 4.319), (-13.91, 17.81, 4.319), (-8.693, 20.35, -6.047), (-8.693, 20.35, -4.319), (-12.17, 20.35, -4.319), (-8.693, 20.35, 1.275), (-8.693, 20.35, 3.825), (-12.17, 20.35, 3.003), (5.216, 20.35, 1.549), (5.216, 20.35, 4.647), (1.739, 20.35, 5.47), (5.216, 20.35, -6.047), (5.216, 20.35, -4.319), (1.739, 20.35, -4.319), (-13.91, 12.72, -0.8638), (-13.91, 12.72, -2.591), (-13.91, 17.81, -2.591), (-13.91, -7.632, -0.8638), (-13.91, -7.632, -2.591), (-13.91, -2.544, -2.591), (-13.91, -7.632, 6.047), (-13.91, -7.632, 4.319), (-13.91, -2.544, 4.319), (-8.693, -20.35, -0.8638), (-8.693, -20.35, -2.591), (-12.17, -20.35, -2.591), (5.216, -20.35, -0.8638), (5.216, -20.35, -2.591), (5.216, -20.35, 10.84), (5.216, -20.35, 7.746), (1.739, -20.35, 9.116), (13.91, -12.72, -0.8638), (13.91, -12.72, -2.591), (13.91, -17.81, -2.591), (13.91, 7.632, -0.8638), (13.91, 7.632, -2.591), (13.91, 2.544, -2.591), (13.91, 7.632, 6.047), (13.91, 7.632, 4.319), (13.91, 2.544, 4.319), (1.739, -12.72, 14.59), (5.216, -12.72, 12.39), (5.216, -17.81, 12.39), (1.739, 7.632, 14.59), (5.216, 7.632, 12.39), (5.216, 2.544, 12.39), (-12.17, 7.632, 8.007), (-8.693, 7.632, 10.2), (-8.693, 2.544, 10.2), (-8.693, 2.544, -6.911), (-8.693, 7.632, -6.911), (-12.17, 7.632, -6.911), (5.216, 2.544, -6.911), (5.216, 7.632, -6.911), (1.739, 7.632, -6.911), (5.216, -17.81, -6.911), (5.216, -12.72, -6.911), (1.739, -12.72, -6.911), (5.216, -7.632, -6.911), (5.216, -2.544, -6.911), (1.739, -2.544, -6.911), (12.17, -7.632, -6.911), (12.17, -2.544, -6.911), (8.693, -2.544, -6.911), (12.17, -17.81, -6.911), (12.17, -12.72, -6.911), (8.693, -12.72, -6.911), (5.216, 12.72, -6.911), (5.216, 17.81, -6.911), (1.739, 17.81, -6.911), (12.17, 12.72, -6.911), (12.17, 17.81, -6.911), (8.693, 17.81, -6.911), (12.17, 2.544, -6.911), (12.17, 7.632, -6.911), (8.693, 7.632, -6.911), (-8.693, 12.72, -6.911), (-8.693, 17.81, -6.911), (-12.17, 17.81, -6.911), (-1.739, 12.72, -6.911), (-1.739, 17.81, -6.911), (-5.216, 17.81, -6.911), (-1.739, 2.544, -6.911), (-1.739, 7.632, -6.911), (-5.216, 7.632, -6.911), (-5.216, 7.632, 12.39), (-1.739, 7.632, 14.59), (-1.739, 2.544, 14.59), (-5.216, 17.81, 12.39), (-1.739, 17.81, 14.59), (-1.739, 12.72, 14.59), (-12.17, 17.81, 8.007), (-8.693, 17.81, 10.2), (-8.693, 12.72, 10.2), (8.693, 7.632, 10.2), (12.17, 7.632, 8.007), (12.17, 2.544, 8.007), (8.693, 17.81, 10.2), (12.17, 17.81, 8.007), (12.17, 12.72, 8.007), (1.739, 17.81, 14.59), (5.216, 17.81, 12.39), (5.216, 12.72, 12.39), (8.693, -12.72, 10.2), (12.17, -12.72, 8.007), (12.17, -17.81, 8.007), (8.693, -2.544, 10.2), (12.17, -2.544, 8.007), (12.17, -7.632, 8.007), (1.739, -2.544, 14.59), (5.216, -2.544, 12.39), (5.216, -7.632, 12.39), (13.91, 7.632, 2.591), (13.91, 7.632, 0.8638), (13.91, 17.81, 2.591), (13.91, 17.81, 0.8638), (13.91, 17.81, 6.047), (13.91, 17.81, 4.319), (13.91, 12.72, 4.319), (13.91, 7.632, -4.319), (13.91, 7.632, -6.047), (13.91, 2.544, -6.047), (13.91, 17.81, -4.319), (13.91, 17.81, -6.047), (13.91, 12.72, -6.047), (13.91, 17.81, -0.8638), (13.91, 17.81, -2.591), (13.91, 12.72, -2.591), (13.91, -12.72, -4.319), (13.91, -12.72, -6.047), (13.91, -17.81, -6.047), (13.91, -2.544, -4.319), (13.91, -2.544, -6.047), (13.91, -7.632, -6.047), (13.91, -2.544, -0.8638), (13.91, -2.544, -2.591), (13.91, -7.632, -2.591), (5.216, -20.35, 4.647), (5.216, -20.35, 1.549), (12.17, -20.35, 3.003), (12.17, -20.35, 1.001), (8.693, -20.35, 1.275), (12.17, -20.35, 7.006), (12.17, -20.35, 5.004), (8.693, -20.35, 6.375), (5.216, -20.35, -4.319), (5.216, -20.35, -6.047), (12.17, -20.35, -4.319), (12.17, -20.35, -6.047), (8.693, -20.35, -6.047), (12.17, -20.35, -0.8638), (12.17, -20.35, -2.591), (8.693, -20.35, -2.591), (-8.693, -20.35, -4.319), (-8.693, -20.35, -6.047), (-12.17, -20.35, -6.047), (-5.216, -20.35, -6.047), (-5.216, -20.35, -2.591), (13.01, -7.632, 0.0), (-13.91, -7.632, 0.8638), (-13.91, -2.544, 0.8638), (-13.91, -17.81, 2.591), (-13.91, -17.81, 0.8638), (-13.91, -12.72, 0.8638), (-13.91, -17.81, 6.047), (-13.91, -17.81, 4.319), (-13.91, -12.72, 4.319), (-13.91, -7.632, -4.319), (-13.91, -7.632, -6.047), (-13.91, -2.544, -6.047), (-13.91, -17.81, -4.319), (-13.91, -17.81, -6.047), (-13.91, -12.72, -6.047), (-13.91, -17.81, -0.8638), (-13.91, -17.81, -2.591), (-13.91, -12.72, -2.591), (-13.91, 12.72, -4.319), (-13.91, 12.72, -6.047), (-13.91, 17.81, -6.047), (-13.91, 2.544, -4.319), (-13.91, 2.544, -6.047), (-13.91, 7.632, -6.047), (-13.91, 2.544, -0.8638), (-13.91, 2.544, -2.591), (-13.91, 7.632, -2.591), (5.216, 20.35, -2.591), (5.216, 20.35, -0.8638), (1.739, 20.35, -0.8638), (12.17, 20.35, -2.591), (12.17, 20.35, -0.8638), (8.693, 20.35, -0.8638), (12.17, 20.35, -6.047), (12.17, 20.35, -4.319), (8.693, 20.35, -4.319), (5.216, 20.35, 7.746), (5.216, 20.35, 10.84), (1.739, 20.35, 12.76), (12.17, 20.35, 5.004), (12.17, 20.35, 7.006), (8.693, 20.35, 8.925), (12.17, 20.35, 1.001), (12.17, 20.35, 3.003), (8.693, 20.35, 3.825), (-8.693, 20.35, 6.375), (-8.693, 20.35, 8.925), (-12.17, 20.35, 7.006), (-1.739, 20.35, 9.116), (-1.739, 20.35, 12.76), (-5.216, 20.35, 10.84), (-1.739, 20.35, 1.823), (-1.739, 20.35, 5.47), (-5.216, 20.35, 4.647), (-8.693, 20.35, -2.591), (-8.693, 20.35, -0.8638), (-12.17, 20.35, -0.8638), (-1.739, 20.35, -2.591), (-1.739, 20.35, -0.8638), (-5.216, 20.35, -0.8638), (-1.739, 20.35, -6.047), (-1.739, 20.35, -4.319), (-5.216, 20.35, -4.319), (13.01, -6.402e-06, 0.8638), (-13.91, 12.72, 0.8638), (-13.91, 17.81, 0.8638), (-13.91, 2.544, 2.591), (-13.91, 2.544, 0.8638), (-13.91, 7.632, 0.8638), (-13.91, 2.544, 6.047), (-13.91, 2.544, 4.319), (-13.91, 7.632, 4.319), (2.046e-07, -19.42, -6.911), (-8.693, -20.35, 1.275), (-12.17, -20.35, 1.001), (-1.739, -20.35, 5.47), (-5.216, -20.35, 1.549), (-1.739, -20.35, 12.76), (-1.739, -20.35, 9.116), (-5.216, -20.35, 7.746), (13.91, -17.81, 0.8638), (13.91, -7.632, 0.8638), (13.91, -2.544, 6.047), (13.91, -2.544, 4.319), (13.91, -7.632, 4.319), (-5.216, -12.72, 12.39), (-1.739, -12.72, 14.59), (-1.739, -17.81, 14.59), (-5.216, -2.544, 12.39), (-1.739, -2.544, 14.59), (-1.739, -7.632, 14.59), (-12.17, -2.544, 8.007), (-8.693, -2.544, 10.2), (-8.693, -7.632, 10.2), (-8.693, -7.632, -6.911), (-8.693, -2.544, -6.911), (-12.17, -2.544, -6.911), (-1.739, -7.632, -6.911), (-1.739, -2.544, -6.911), (-5.216, -2.544, -6.911), (-1.739, -17.81, -6.911), (-1.739, -12.72, -6.911), (-5.216, -12.72, -6.911), (-5.216, -17.81, -6.911), (-5.216, -7.632, -6.911), (-12.17, -7.632, -6.911), (-12.17, -7.632, 8.007), (-5.216, -7.632, 12.39), (-5.216, -17.81, 12.39), (13.91, -7.632, 6.047), (13.91, -7.632, 2.591), (13.91, -17.81, 2.591), (-5.216, -20.35, 10.84), (-5.216, -20.35, 4.647), (-12.17, -20.35, 3.003), (-13.91, 7.632, 6.047), (13.01, -5.795e-06, 0.0), (-13.91, 17.81, 2.591), (-5.216, 20.35, -6.047), (-5.216, 20.35, -2.591), (-12.17, 20.35, -2.591), (-5.216, 20.35, 1.549), (-5.216, 20.35, 7.746), (-12.17, 20.35, 5.004), (8.693, 20.35, 1.275), (8.693, 20.35, 6.375), (1.739, 20.35, 9.116), (8.693, 20.35, -6.047), (8.693, 20.35, -2.591), (1.739, 20.35, -2.591), (-13.91, 7.632, -0.8638), (-13.91, 7.632, -4.319), (-13.91, 17.81, -4.319), (-13.91, -12.72, -0.8638), (-13.91, -12.72, -4.319), (-13.91, -2.544, -4.319), (-13.91, -12.72, 6.047), (13.01, 2.544, 0.0), (-13.91, -2.544, 2.591), (-5.216, -20.35, -0.8638), (-5.216, -20.35, -4.319), (-12.17, -20.35, -4.319), (8.693, -20.35, -0.8638), (8.693, -20.35, -4.319), (8.693, -20.35, 8.925), (1.739, -19.42, -6.911), (1.739, -20.35, 5.47), (13.91, -7.632, -0.8638), (13.91, -7.632, -4.319), (13.91, -17.81, -4.319), (13.91, 12.72, -0.8638), (13.91, 12.72, -4.319), (13.91, 2.544, -4.319), (13.91, 12.72, 6.047), (1.739, -7.632, 14.59), (8.693, -7.632, 10.2), (8.693, -17.81, 10.2), (1.739, 12.72, 14.59), (8.693, 12.72, 10.2), (8.693, 2.544, 10.2), (-12.17, 12.72, 8.007), (-5.216, 12.72, 12.39), (-5.216, 2.544, 12.39), (-5.216, 2.544, -6.911), (-5.216, 12.72, -6.911), (-12.17, 12.72, -6.911), (8.693, 2.544, -6.911), (8.693, 12.72, -6.911), (1.739, 12.72, -6.911), (8.693, -17.81, -6.911), (8.693, -7.632, -6.911), (1.739, -7.632, -6.911), (1.739, -17.81, -6.911), (1.739, 2.544, -6.911), (-12.17, 2.544, -6.911), (-12.17, 2.544, 8.007), (1.739, 2.544, 14.59), (1.739, -17.81, 14.59), (13.91, 2.544, 6.047), (13.91, 2.544, -0.8638), (13.91, -17.81, -0.8638), (1.739, -20.35, 12.76), (-12.17, -20.35, -0.8638), (-13.91, -2.544, 6.047), (-13.91, -2.544, -0.8638), (-13.91, 17.81, -0.8638), (1.739, 20.35, -6.047), (1.739, 20.35, 1.823), (-12.17, 20.35, 1.001), (-12.17, 20.35, -6.047), (-13.91, 17.81, 6.047), (-12.17, -20.35, 7.006), (13.91, -17.81, 6.047), (-12.17, -17.81, 8.007), (-12.17, -17.81, -6.911), (-13.47, 4.013e-06, 4.319), (-13.47, 4.165e-06, 3.455), (-13.47, -2.544, 3.455), (-13.47, -12.72, 3.455), (-13.47, -10.18, 3.455), (-13.47, -10.18, 4.319), (-13.47, 7.632, 3.455), (-13.47, 10.18, 3.455), (-13.47, 10.18, 4.319), (-13.47, 4.316e-06, 2.591), (-13.47, 4.468e-06, 1.728), (-13.47, -7.632, 3.455), (-13.47, -5.088, 3.455), (-13.47, -10.18, 2.591), (-13.47, -10.18, 1.728), (-13.47, 12.72, 3.455), (-13.47, 15.26, 3.455), (-13.47, 10.18, 2.591), (-13.47, 10.18, 1.728), (-13.47, 5.088, 4.319), (-13.47, 5.088, 3.455), (-13.47, 7.632, 1.728), (-13.47, 5.088, 2.591), (-13.47, 5.088, 1.728), (-13.47, 12.72, 1.728), (-13.47, 15.26, 1.728), (-13.47, 15.26, 2.591), (-13.47, -15.26, 4.319), (-13.47, -15.26, 3.455), (-13.47, -12.72, 1.728), (-13.47, -15.26, 2.591), (-13.47, -15.26, 1.728), (-13.47, -2.544, 1.728), (-13.47, -7.632, 1.728), (-13.47, -5.088, 1.728), (-13.47, -5.088, 2.591), (-13.47, -5.088, 4.319), (-13.47, 15.26, 4.319), (-13.47, 4.62e-06, 0.8638), (-13.47, -10.18, 0.8638), (-13.47, 10.18, 0.8638), (-13.47, 2.544, 3.455), (-13.47, 2.544, 1.728), (-13.47, 5.088, 0.8638), (-13.47, 15.26, 0.8638), (-13.47, -15.26, 0.8638), (-13.47, -5.088, 0.8638), (-13.47, 12.72, 4.319), (-13.47, -7.632, 4.319), (-13.47, -2.544, 4.319), (-13.47, -7.632, 2.591), (-13.47, -7.632, 0.8638), (-13.47, -2.544, 0.8638), (-13.47, -12.72, 0.8638), (-13.47, -12.72, 4.319), (-13.47, 12.72, 2.591), (-13.47, 12.72, 0.8638), (-13.47, 2.544, 2.591), (-13.47, 2.544, 0.8638), (-13.47, 7.632, 0.8638), (-13.47, 2.544, 4.319), (-13.47, 7.632, 4.319), (-13.47, 7.632, 2.591), (-13.47, -12.72, 2.591), (-13.47, -2.544, 2.591), (13.01, 10.18, 2.591), (13.01, 10.18, 1.728), (13.01, -12.72, 3.455), (13.01, -15.26, 3.455), (13.01, -2.544, 3.455), (13.01, -5.088, 3.455), (13.01, -10.18, 2.591), (13.01, -10.18, 1.728), (13.01, -7.632, 1.728), (13.01, -2.544, 1.728), (13.01, -5.088, 1.728), (13.01, -5.088, 0.8638), (13.01, -5.088, 2.591), (13.01, -12.72, 1.728), (13.01, -15.26, 1.728), (13.01, -15.26, 0.8638), (13.01, -15.26, 2.591), (13.01, 12.72, 1.728), (13.01, 15.26, 0.8638), (13.01, 15.26, 0.0), (13.01, 15.26, 2.591), (13.01, 15.26, 1.728), (13.01, 2.544, 1.728), (13.01, 5.088, 0.8638), (13.01, 5.088, 0.0), (13.01, 5.088, 2.591), (13.01, 5.088, 1.728), (13.01, 5.088, 3.455), (13.01, 15.26, 3.455), (13.01, 7.632, 0.0), (13.01, 7.632, 3.455), (13.01, 7.632, 1.728), (13.01, 7.632, 2.591), (13.01, 7.632, 0.8638), (13.01, 2.544, 0.8638), (13.01, 12.72, 0.8638), (13.01, -12.72, 2.591), (13.01, -12.72, 0.8638), (13.01, -2.544, 2.591), (13.01, -2.544, 0.8638), (13.01, -7.632, 0.8638), (13.01, -7.632, 2.591), (13.01, 12.72, 2.591), (13.01, 2.544, 2.591), (8.693, -19.72, 5.1), (6.954, -19.72, 5.648), (-5.216, -19.72, 6.197), (-6.954, -19.72, 5.648), (6.954, -19.72, 4.236), (6.954, -19.72, 2.824), (-8.693, -19.72, 5.1), (-10.43, -19.72, 4.552), (-6.954, -19.72, 4.236), (-6.954, -19.72, 2.824), (-5.216, -19.72, 3.098), (-8.693, -19.72, 2.55), (-10.43, -19.72, 2.276), (-10.43, -19.72, 3.414), (8.693, -19.72, 2.55), (10.43, -19.72, 3.414), (10.43, -19.72, 2.276), (10.43, -19.72, 4.552), (6.954, -19.72, 1.412), (-6.954, -19.72, 1.412), (5.216, -19.72, 6.197), (-10.43, -19.72, 1.138), (10.43, -19.72, 1.138), (5.216, -19.72, 3.098), (5.216, -19.72, 4.647), (5.216, -19.72, 1.549), (8.693, -19.72, 1.275), (-8.693, -19.72, 3.825), (-8.693, -19.72, 1.275), (-5.216, -19.72, 1.549), (-5.216, -19.72, 4.647), (8.693, -19.72, 3.825), (-1.739, -19.42, -6.911), (-3.477, -19.42, -6.911), (-3.477, -19.42, 2.915e-07), (-3.477, -19.42, -3.455), (-1.739, -19.42, 3.647), (-3.477, -19.42, 3.372), (-3.477, -19.42, 1.686), (-3.477, -19.42, -1.728), (-3.477, -19.42, -2.591), (-3.477, -19.42, -0.8638), (-3.477, -19.42, -5.183), (-3.477, -19.42, -6.047), (-3.477, -19.42, -4.319), (3.477, -19.42, -6.047), (3.477, -19.42, -6.911), (3.477, -19.42, -4.319), (3.477, -19.42, -5.183), (1.739, -19.42, 3.647), (-4.769e-06, -19.42, 3.921), (3.477, -19.42, 1.686), (3.477, -19.42, 2.915e-07), (3.477, -19.42, -2.591), (3.477, -19.42, -3.455), (3.477, -19.42, -0.8638), (3.477, -19.42, -1.728), (3.477, -19.42, 3.372), (1.739, -19.42, 1.823), (-1.739, -19.42, 1.823)], [], [(1484, 380, 2, 624), (1483, 630, 6, 387), (1482, 385, 5, 381), (1481, 387, 6, 383), (1480, 388, 7, 384), (1479, 378, 3, 626), (1478, 401, 15, 614), (1477, 402, 20, 633), (1476, 390, 9, 634), (1475, 405, 15, 396), (1474, 406, 21, 637), (1473, 400, 19, 638), (1472, 409, 14, 395), (1471, 399, 18, 640), (1470, 410, 12, 393), (1469, 411, 22, 643), (1468, 397, 16, 644), (1467, 413, 18, 399), (1466, 414, 23, 647), (1465, 618, 19, 648), (1464, 417, 13, 612), (1463, 418, 24, 651), (1462, 392, 11, 652), (1461, 468, 71, 606), (1460, 469, 72, 655), (1459, 436, 40, 656), (1458, 472, 70, 605), (1457, 473, 73, 659), (1456, 465, 69, 660), (1455, 476, 30, 566), (1454, 477, 74, 663), (1453, 464, 68, 664), (1452, 480, 67, 602), (1451, 481, 75, 667), (1450, 572, 36, 668), (1449, 484, 66, 601), (1448, 485, 76, 671), (1447, 461, 65, 672), (1446, 488, 47, 443), (1445, 489, 77, 675), (1444, 460, 64, 676), (948, 214, 1578, 1570), (334, 951, 1575, 1576), (1443, 441, 45, 679), (1442, 495, 62, 598), (1441, 496, 79, 682), (1440, 457, 61, 683), (1439, 499, 41, 437), (1438, 500, 80, 686), (1437, 456, 60, 687), (1436, 503, 59, 595), (788, 1363, 1622, 1615), (1434, 443, 47, 691), (1433, 507, 82, 694), (1432, 454, 58, 695), (1431, 510, 43, 439), (1430, 511, 83, 697), (1429, 453, 57, 698), (516, 1295, 1538, 1524), (876, 1298, 1539, 1512), (1426, 444, 48, 702), (1425, 518, 55, 591), (1424, 519, 85, 705), (1423, 450, 54, 706), (1422, 522, 44, 440), (1421, 523, 86, 709), (1420, 449, 53, 710), (1419, 526, 52, 588), (1418, 527, 87, 713), (1417, 434, 38, 714), (1416, 530, 51, 587), (1415, 531, 88, 717), (1414, 446, 50, 718), (1413, 534, 32, 568), (1412, 535, 89, 721), (1411, 445, 49, 722), (1410, 538, 44, 580), (1409, 539, 90, 725), (1408, 422, 26, 726), (1407, 542, 32, 428), (236, 876, 1512, 1513), (1405, 432, 36, 730), (1404, 546, 31, 427), (731, 267, 1601, 1600), (1402, 431, 35, 733), (1401, 550, 29, 425), (773, 1400, 1591, 1558), (1399, 429, 33, 736), (1398, 553, 35, 431), (1397, 554, 94, 739), (1396, 584, 48, 740), (1395, 557, 42, 578), (1394, 558, 95, 743), (1393, 424, 28, 744), (1392, 745, 280, 560), (1391, 746, 281, 747), (1390, 610, 145, 748), (1389, 749, 279, 559), (1388, 750, 282, 751), (1387, 742, 278, 752), (1386, 753, 113, 394), (1385, 754, 283, 755), (1384, 741, 277, 756), (1383, 757, 276, 556), (1382, 758, 284, 759), (1381, 400, 119, 760), (1380, 761, 275, 555), (1379, 762, 285, 763), (1378, 738, 274, 764), (1377, 765, 152, 617), (1376, 766, 286, 767), (1375, 737, 273, 768), (1374, 769, 272, 552), (1373, 770, 287, 771), (1372, 615, 150, 772), (457, 178, 1569, 878), (947, 333, 1571, 1568), (132, 950, 1573, 1574), (1370, 776, 146, 611), (949, 1245, 1583, 1581), (78, 677, 1580, 701), (1369, 779, 269, 549), (1368, 780, 290, 781), (1367, 617, 152, 782), (789, 292, 1606, 1607), (1365, 732, 268, 786), (1364, 787, 148, 613), (225, 504, 1594, 1611), (292, 788, 1615, 1606), (1361, 790, 266, 545), (1360, 791, 293, 792), (1359, 618, 153, 793), (235, 885, 1520, 1497), (1357, 795, 294, 796), (1356, 728, 264, 797), (1355, 798, 149, 614), (1153, 1073, 1521, 1533), (1298, 517, 1490, 1539), (1352, 802, 262, 541), (1351, 803, 296, 804), (1350, 608, 143, 805), (1349, 806, 261, 540), (1348, 807, 297, 808), (1347, 724, 260, 809), (1346, 810, 115, 396), (1345, 811, 298, 812), (1344, 723, 259, 813), (1343, 814, 258, 537), (1342, 815, 299, 816), (1341, 631, 166, 817), (1340, 818, 257, 536), (1339, 819, 300, 820), (1338, 720, 256, 821), (1337, 822, 103, 384), (1336, 823, 301, 824), (1335, 719, 255, 825), (1334, 826, 254, 533), (1333, 827, 302, 828), (1332, 632, 167, 829), (1331, 830, 253, 532), (1330, 831, 303, 832), (1329, 716, 252, 833), (1328, 834, 122, 403), (1327, 835, 304, 836), (1326, 715, 251, 837), (1325, 838, 250, 529), (1324, 839, 305, 840), (1323, 620, 155, 841), (1322, 842, 249, 528), (1321, 843, 306, 844), (1320, 712, 248, 845), (1319, 846, 123, 404), (1318, 847, 307, 848), (1317, 711, 247, 849), (1316, 850, 246, 525), (1315, 851, 308, 852), (1314, 635, 170, 853), (1313, 854, 245, 524), (1312, 855, 309, 856), (1311, 708, 244, 857), (1310, 858, 161, 626), (1309, 859, 310, 860), (1308, 707, 243, 861), (1307, 862, 242, 521), (1306, 863, 311, 864), (1305, 636, 171, 865), (1304, 866, 241, 520), (1303, 867, 312, 868), (1302, 704, 240, 869), (1301, 870, 126, 407), (1300, 871, 313, 872), (1299, 703, 239, 873), (1298, 874, 238, 517), (1297, 875, 314, 876), (1296, 630, 165, 877), (545, 1132, 1532, 1493), (1294, 879, 315, 880), (1293, 700, 236, 881), (1291, 516, 1524, 1536), (1358, 796, 1528, 1544), (316, 884, 1531, 1519), (1289, 886, 234, 513), (1288, 889, 233, 512), (1287, 892, 160, 625), (1286, 893, 319, 894), (1285, 696, 231, 895), (1284, 896, 230, 509), (1283, 897, 320, 898), (1282, 639, 175, 899), (1281, 900, 229, 508), (1280, 901, 321, 902), (1279, 693, 228, 903), (1278, 904, 322, 905), (1277, 692, 227, 906), (1276, 907, 226, 506), (1275, 908, 323, 909), (1274, 629, 164, 910), (915, 1270, 1619, 1617), (1272, 911, 324, 912), (1271, 689, 225, 913), (1270, 915, 325, 916), (1269, 688, 224, 917), (1268, 918, 223, 502), (1267, 919, 326, 920), (1266, 641, 177, 921), (1265, 922, 222, 501), (1264, 923, 327, 924), (1263, 685, 221, 925), (1262, 926, 158, 623), (1261, 927, 328, 928), (1260, 684, 220, 929), (1259, 930, 219, 498), (1258, 931, 329, 932), (1257, 642, 178, 933), (1256, 934, 218, 497), (1255, 935, 330, 936), (1254, 681, 217, 937), (1253, 938, 133, 412), (1252, 939, 331, 940), (1251, 680, 216, 941), (1250, 942, 215, 494), (1249, 943, 332, 944), (1248, 627, 162, 945), (177, 641, 84, 56), (1247, 946, 333, 947), (1246, 678, 214, 948), (270, 778, 1566, 1553), (1245, 949, 334, 950), (1244, 677, 213, 951), (1243, 952, 212, 491), (1242, 953, 335, 954), (1241, 645, 181, 955), (1240, 956, 211, 490), (1239, 957, 336, 958), (1238, 674, 210, 959), (1237, 960, 164, 629), (1236, 961, 337, 962), (1235, 673, 209, 963), (1234, 964, 208, 487), (1233, 965, 338, 966), (1232, 646, 182, 967), (1231, 968, 207, 486), (1230, 969, 339, 970), (1229, 670, 206, 971), (1228, 972, 136, 415), (1227, 973, 340, 974), (1226, 669, 205, 975), (1225, 976, 204, 483), (1224, 977, 341, 978), (1223, 388, 107, 979), (1222, 980, 203, 482), (1221, 981, 342, 982), (1220, 666, 202, 983), (1219, 984, 137, 416), (1218, 985, 343, 986), (1217, 665, 201, 987), (1216, 988, 200, 479), (1215, 989, 344, 990), (1214, 649, 185, 991), (1213, 992, 199, 478), (1212, 993, 345, 994), (1211, 662, 198, 995), (1210, 996, 101, 382), (1209, 997, 346, 998), (1208, 661, 197, 999), (1207, 1000, 196, 475), (1206, 1001, 347, 1002), (1205, 650, 186, 1003), (1204, 1004, 195, 474), (1203, 1005, 348, 1006), (1202, 658, 194, 1007), (1201, 1008, 140, 419), (1200, 1009, 349, 1010), (1199, 657, 193, 1011), (1198, 1012, 192, 471), (1197, 1013, 350, 1014), (1196, 622, 157, 1015), (1195, 1016, 191, 470), (1194, 1017, 351, 1018), (1193, 654, 190, 1019), (1192, 1020, 141, 420), (1191, 1021, 352, 1022), (1190, 653, 189, 1023), (1189, 1024, 188, 467), (1188, 1025, 353, 1026), (1187, 576, 111, 1027), (1186, 1028, 187, 466), (1185, 1029, 354, 1030), (1184, 604, 139, 1031), (1183, 1032, 147, 426), (1182, 1033, 355, 1034), (1181, 603, 138, 1035), (1180, 1036, 184, 463), (1179, 1037, 356, 1038), (1178, 432, 153, 1039), (1177, 1040, 183, 462), (1176, 1041, 357, 1042), (1175, 600, 135, 1043), (1174, 1044, 118, 583), (1173, 1045, 358, 1046), (1172, 599, 134, 1047), (1171, 1048, 180, 459), (1170, 1049, 359, 1050), (1169, 581, 116, 1051), (1168, 1052, 179, 458), (1167, 1053, 360, 1054), (1166, 597, 132, 1055), (1165, 1056, 112, 577), (1164, 1057, 361, 1058), (1163, 596, 131, 1059), (1162, 1060, 176, 455), (1161, 1061, 362, 1062), (1160, 583, 118, 1063), (1159, 1064, 363, 1065), (1158, 594, 129, 1066), (1157, 1067, 114, 579), (1156, 1068, 364, 1069), (1155, 593, 128, 1070), (1154, 1071, 173, 452), (1153, 1072, 365, 1073), (1152, 584, 119, 1074), (1151, 1075, 172, 451), (1150, 1076, 366, 1077), (1149, 590, 125, 1078), (1148, 1079, 115, 580), (1147, 1080, 367, 1081), (1146, 589, 124, 1082), (1145, 1083, 169, 448), (1144, 1084, 368, 1085), (1143, 574, 109, 1086), (1142, 1087, 168, 447), (1141, 1088, 369, 1089), (1140, 586, 121, 1090), (1139, 1091, 149, 428), (1138, 1092, 370, 1093), (1137, 585, 120, 1094), (1136, 1095, 161, 440), (1135, 1096, 371, 1097), (1134, 562, 97, 1098), (1133, 1099, 103, 568), (1132, 1100, 372, 1101), (1131, 572, 107, 1102), (1130, 1103, 102, 567), (1129, 1104, 373, 1105), (1128, 571, 106, 1106), (1127, 1107, 100, 565), (1126, 1108, 374, 1109), (1125, 569, 104, 1110), (1124, 1111, 106, 571), (1123, 1112, 375, 1113), (1122, 444, 165, 1114), (1121, 1115, 159, 438), (1120, 1116, 376, 1117), (1119, 564, 99, 1118), (1116, 1119, 1118, 376), (280, 744, 1119, 1116), (744, 28, 564, 1119), (741, 1120, 1117, 277), (95, 560, 1120, 741), (560, 280, 1116, 1120), (557, 1121, 438, 42), (277, 1117, 1121, 557), (1117, 376, 1115, 1121), (1112, 1122, 1114, 375), (276, 740, 1122, 1112), (740, 48, 444, 1122), (737, 1123, 1113, 273), (94, 556, 1123, 737), (556, 276, 1112, 1123), (553, 1124, 571, 35), (273, 1113, 1124, 553), (1113, 375, 1111, 1124), (1108, 1125, 1110, 374), (272, 736, 1125, 1108), (736, 33, 569, 1125), (734, 1126, 1109, 270), (93, 552, 1126, 734), (552, 272, 1108, 1126), (550, 1127, 565, 29), (270, 1109, 1127, 550), (1109, 374, 1107, 1127), (1104, 1128, 1106, 373), (269, 733, 1128, 1104), (733, 35, 571, 1128), (731, 1129, 1105, 267), (92, 549, 1129, 731), (549, 269, 1104, 1129), (546, 1130, 567, 31), (267, 1105, 1130, 546), (1105, 373, 1103, 1130), (1100, 1131, 1102, 372), (266, 730, 1131, 1100), (730, 36, 572, 1131), (1132, 1101, 1522, 1532), (884, 1291, 1536, 1531), (545, 266, 1100, 1132), (542, 1133, 568, 32), (263, 1101, 1133, 542), (1101, 372, 1099, 1133), (1096, 1134, 1098, 371), (262, 726, 1134, 1096), (726, 26, 562, 1134), (723, 1135, 1097, 259), (90, 541, 1135, 723), (541, 262, 1096, 1135), (538, 1136, 440, 44), (259, 1097, 1136, 538), (1097, 371, 1095, 1136), (1092, 1137, 1094, 370), (258, 722, 1137, 1092), (722, 49, 585, 1137), (719, 1138, 1093, 255), (89, 537, 1138, 719), (537, 258, 1092, 1138), (534, 1139, 428, 32), (255, 1093, 1139, 534), (1093, 370, 1091, 1139), (1088, 1140, 1090, 369), (254, 718, 1140, 1088), (718, 50, 586, 1140), (715, 1141, 1089, 251), (88, 533, 1141, 715), (533, 254, 1088, 1141), (530, 1142, 447, 51), (251, 1089, 1142, 530), (1089, 369, 1087, 1142), (1084, 1143, 1086, 368), (250, 714, 1143, 1084), (714, 38, 574, 1143), (711, 1144, 1085, 247), (87, 529, 1144, 711), (529, 250, 1084, 1144), (526, 1145, 448, 52), (247, 1085, 1145, 526), (1085, 368, 1083, 1145), (1080, 1146, 1082, 367), (246, 710, 1146, 1080), (710, 53, 589, 1146), (707, 1147, 1081, 243), (86, 525, 1147, 707), (525, 246, 1080, 1147), (522, 1148, 580, 44), (243, 1081, 1148, 522), (1081, 367, 1079, 1148), (1076, 1149, 1078, 366), (242, 706, 1149, 1076), (706, 54, 590, 1149), (703, 1150, 1077, 239), (85, 521, 1150, 703), (521, 242, 1076, 1150), (518, 1151, 451, 55), (239, 1077, 1151, 518), (1077, 366, 1075, 1151), (1072, 1152, 1074, 365), (238, 702, 1152, 1072), (702, 48, 584, 1152), (544, 1358, 1544, 1525), (792, 1361, 1546, 1504), (517, 238, 1072, 1153), (795, 1357, 1543, 1527), (235, 1073, 1154, 514), (1073, 365, 1071, 1154), (1068, 1155, 1070, 364), (234, 698, 1155, 1068), (698, 57, 593, 1155), (696, 1156, 1069, 231), (83, 513, 1156, 696), (513, 234, 1068, 1156), (510, 1157, 579, 43), (231, 1069, 1157, 510), (1069, 364, 1067, 1157), (1064, 1158, 1066, 363), (230, 695, 1158, 1064), (695, 58, 594, 1158), (692, 1159, 1065, 227), (82, 509, 1159, 692), (509, 230, 1064, 1159), (145, 610, 1626, 1627), (1061, 1160, 1063, 362), (226, 691, 1160, 1061), (691, 47, 583, 1160), (688, 1161, 1062, 224), (81, 506, 1161, 688), (506, 226, 1061, 1161), (503, 1162, 455, 59), (224, 1062, 1162, 503), (1062, 362, 1060, 1162), (1057, 1163, 1059, 361), (223, 687, 1163, 1057), (687, 60, 596, 1163), (684, 1164, 1058, 220), (80, 502, 1164, 684), (502, 223, 1057, 1164), (499, 1165, 577, 41), (220, 1058, 1165, 499), (1058, 361, 1056, 1165), (1053, 1166, 1055, 360), (219, 683, 1166, 1053), (683, 61, 597, 1166), (680, 1167, 1054, 216), (79, 498, 1167, 680), (498, 219, 1053, 1167), (495, 1168, 458, 62), (216, 1054, 1168, 495), (1054, 360, 1052, 1168), (1049, 1169, 1051, 359), (215, 679, 1169, 1049), (679, 45, 581, 1169), (677, 1170, 1050, 213), (78, 494, 1170, 677), (494, 215, 1049, 1170), (492, 1171, 459, 63), (213, 1050, 1171, 492), (1050, 359, 1048, 1171), (1045, 1172, 1047, 358), (212, 676, 1172, 1045), (676, 64, 599, 1172), (673, 1173, 1046, 209), (77, 491, 1173, 673), (491, 212, 1045, 1173), (488, 1174, 583, 47), (209, 1046, 1174, 488), (1046, 358, 1044, 1174), (1041, 1175, 1043, 357), (208, 672, 1175, 1041), (672, 65, 600, 1175), (669, 1176, 1042, 205), (76, 487, 1176, 669), (487, 208, 1041, 1176), (484, 1177, 462, 66), (205, 1042, 1177, 484), (1042, 357, 1040, 1177), (1037, 1178, 1039, 356), (204, 668, 1178, 1037), (668, 36, 432, 1178), (665, 1179, 1038, 201), (75, 483, 1179, 665), (483, 204, 1037, 1179), (480, 1180, 463, 67), (201, 1038, 1180, 480), (1038, 356, 1036, 1180), (1033, 1181, 1035, 355), (200, 664, 1181, 1033), (664, 68, 603, 1181), (661, 1182, 1034, 197), (74, 479, 1182, 661), (479, 200, 1033, 1182), (476, 1183, 426, 30), (197, 1034, 1183, 476), (1034, 355, 1032, 1183), (1029, 1184, 1031, 354), (196, 660, 1184, 1029), (660, 69, 604, 1184), (657, 1185, 1030, 193), (73, 475, 1185, 657), (475, 196, 1029, 1185), (472, 1186, 466, 70), (193, 1030, 1186, 472), (1030, 354, 1028, 1186), (1025, 1187, 1027, 353), (192, 656, 1187, 1025), (656, 40, 576, 1187), (653, 1188, 1026, 189), (72, 471, 1188, 653), (471, 192, 1025, 1188), (468, 1189, 467, 71), (189, 1026, 1189, 468), (1026, 353, 1024, 1189), (1021, 1190, 1023, 352), (191, 655, 1190, 1021), (655, 72, 653, 1190), (604, 1191, 1022, 139), (69, 470, 1191, 604), (470, 191, 1021, 1191), (418, 1192, 420, 24), (139, 1022, 1192, 418), (1022, 352, 1020, 1192), (1017, 1193, 1019, 351), (142, 421, 1193, 1017), (421, 25, 654, 1193), (650, 1194, 1018, 186), (8, 607, 1194, 650), (607, 142, 1017, 1194), (465, 1195, 470, 69), (186, 1018, 1195, 465), (1018, 351, 1016, 1195), (1013, 1196, 1015, 350), (96, 377, 1196, 1013), (377, 1, 622, 1196), (654, 1197, 1014, 190), (25, 561, 1197, 654), (561, 96, 1013, 1197), (469, 1198, 471, 72), (190, 1014, 1198, 469), (1014, 350, 1012, 1198), (1009, 1199, 1011, 349), (195, 659, 1199, 1009), (659, 73, 657, 1199), (574, 1200, 1010, 109), (38, 474, 1200, 574), (474, 195, 1009, 1200), (390, 1201, 419, 9), (109, 1010, 1201, 390), (1010, 349, 1008, 1201), (1005, 1202, 1007, 348), (154, 433, 1202, 1005), (433, 37, 658, 1202), (620, 1203, 1006, 155), (0, 619, 1203, 620), (619, 154, 1005, 1203), (434, 1204, 474, 38), (155, 1006, 1204, 434), (1006, 348, 1004, 1204), (1001, 1205, 1003, 347), (108, 389, 1205, 1001), (389, 8, 650, 1205), (658, 1206, 1002, 194), (37, 573, 1206, 658), (573, 108, 1001, 1206), (473, 1207, 475, 73), (194, 1002, 1207, 473), (1002, 347, 1000, 1207), (997, 1208, 999, 346), (199, 663, 1208, 997), (663, 74, 661, 1208), (562, 1209, 998, 97), (26, 478, 1209, 562), (478, 199, 997, 1209), (378, 1210, 382, 3), (97, 998, 1210, 378), (998, 346, 996, 1210), (993, 1211, 995, 345), (140, 605, 1211, 993), (605, 70, 662, 1211), (608, 1212, 994, 143), (9, 419, 1212, 608), (419, 140, 993, 1212), (422, 1213, 478, 26), (143, 994, 1213, 422), (994, 345, 992, 1213), (989, 1214, 991, 344), (187, 651, 1214, 989), (651, 24, 649, 1214), (662, 1215, 990, 198), (70, 466, 1215, 662), (466, 187, 989, 1215), (477, 1216, 479, 74), (198, 990, 1216, 477), (990, 344, 988, 1216), (985, 1217, 987, 343), (203, 667, 1217, 985), (667, 75, 665, 1217), (600, 1218, 986, 135), (65, 482, 1218, 600), (482, 203, 985, 1218), (414, 1219, 416, 23), (135, 986, 1219, 414), (986, 343, 984, 1219), (981, 1220, 983, 342), (151, 430, 1220, 981), (430, 34, 666, 1220), (646, 1221, 982, 182), (17, 616, 1221, 646), (616, 151, 981, 1221), (461, 1222, 482, 65), (182, 982, 1222, 461), (982, 342, 980, 1222), (977, 1223, 979, 341), (105, 386, 1223, 977), (386, 7, 388, 1223), (666, 1224, 978, 202), (34, 570, 1224, 666), (570, 105, 977, 1224), (481, 1225, 483, 75), (202, 978, 1225, 481), (978, 341, 976, 1225), (973, 1226, 975, 340), (207, 671, 1226, 973), (671, 76, 669, 1226), (581, 1227, 974, 116), (45, 486, 1227, 581), (486, 207, 973, 1227), (397, 1228, 415, 16), (116, 974, 1228, 397), (974, 340, 972, 1228), (969, 1229, 971, 339), (163, 442, 1229, 969), (442, 46, 670, 1229), (627, 1230, 970, 162), (4, 628, 1230, 627), (628, 163, 969, 1230), (441, 1231, 486, 45), (162, 970, 1231, 441), (970, 339, 968, 1231), (965, 1232, 967, 338), (117, 398, 1232, 965), (398, 17, 646, 1232), (670, 1233, 966, 206), (46, 582, 1233, 670), (582, 117, 965, 1233), (485, 1234, 487, 76), (206, 966, 1234, 485), (966, 338, 964, 1234), (961, 1235, 963, 337), (211, 675, 1235, 961), (675, 77, 673, 1235), (569, 1236, 962, 104), (33, 490, 1236, 569), (490, 211, 961, 1236), (385, 1237, 629, 5), (104, 962, 1237, 385), (962, 337, 960, 1237), (957, 1238, 959, 336), (136, 601, 1238, 957), (601, 66, 674, 1238), (615, 1239, 958, 150), (16, 415, 1239, 615), (415, 136, 957, 1239), (429, 1240, 490, 33), (150, 958, 1240, 429), (958, 336, 956, 1240), (953, 1241, 955, 335), (183, 647, 1241, 953), (647, 23, 645, 1241), (674, 1242, 954, 210), (66, 462, 1242, 674), (462, 183, 953, 1242), (489, 1243, 491, 77), (210, 954, 1243, 489), (954, 335, 952, 1243), (949, 1244, 951, 334), (1245, 597, 1579, 1583), (551, 93, 543, 592), (597, 1245, 950, 132), (289, 777, 1565, 1564), (333, 948, 1570, 1571), (597, 61, 799, 1579), (61, 457, 878, 799), (214, 493, 727, 1578), (946, 1246, 948, 333), (144, 423, 1246, 946), (423, 27, 678, 1246), (642, 1247, 947, 178), (10, 609, 1247, 642), (609, 144, 946, 1247), (596, 60, 883, 265), (178, 947, 1568, 1569), (677, 1244, 1582, 1580), (943, 1248, 945, 332), (98, 379, 1248, 943), (379, 4, 627, 1248), (678, 1249, 944, 214), (27, 563, 1249, 678), (563, 98, 943, 1249), (493, 1250, 494, 78), (214, 944, 1250, 493), (944, 332, 942, 1250), (939, 1251, 941, 331), (218, 682, 1251, 939), (682, 79, 680, 1251), (573, 1252, 940, 108), (37, 497, 1252, 573), (497, 218, 939, 1252), (389, 1253, 412, 8), (108, 940, 1253, 389), (940, 331, 938, 1253), (935, 1254, 937, 330), (156, 435, 1254, 935), (435, 39, 681, 1254), (619, 1255, 936, 154), (0, 621, 1255, 619), (621, 156, 935, 1255), (433, 1256, 497, 37), (154, 936, 1256, 433), (936, 330, 934, 1256), (931, 1257, 933, 329), (110, 391, 1257, 931), (391, 10, 642, 1257), (681, 1258, 932, 217), (39, 575, 1258, 681), (575, 110, 931, 1258), (496, 1259, 498, 79), (217, 932, 1259, 496), (932, 329, 930, 1259), (927, 1260, 929, 328), (222, 686, 1260, 927), (686, 80, 684, 1260), (561, 1261, 928, 96), (25, 501, 1261, 561), (501, 222, 927, 1261), (377, 1262, 623, 1), (96, 928, 1262, 377), (928, 328, 926, 1262), (923, 1263, 925, 327), (133, 598, 1263, 923), (598, 62, 685, 1263), (607, 1264, 924, 142), (8, 412, 1264, 607), (412, 133, 923, 1264), (421, 1265, 501, 25), (142, 924, 1265, 421), (924, 327, 922, 1265), (919, 1266, 921, 326), (179, 643, 1266, 919), (643, 22, 641, 1266), (685, 1267, 920, 221), (62, 458, 1267, 685), (458, 179, 919, 1267), (500, 1268, 502, 80), (221, 920, 1268, 500), (920, 326, 918, 1268), (915, 1269, 917, 325), (1273, 912, 1616, 1620), (1403, 547, 1596, 1624), (594, 1270, 916, 129), (58, 505, 1270, 594), (505, 1273, 1620, 1612), (317, 887, 1634, 1633), (1066, 129, 1646, 1649), (392, 111, 1640, 1435), (911, 1271, 913, 324), (146, 425, 1271, 911), (425, 29, 689, 1271), (639, 1272, 912, 175), (12, 611, 1272, 639), (611, 146, 911, 1272), (454, 1273, 505, 58), (175, 912, 1273, 454), (504, 81, 1595, 1594), (908, 1274, 910, 323), (100, 381, 1274, 908), (381, 5, 629, 1274), (689, 1275, 909, 225), (29, 565, 1275, 689), (565, 100, 908, 1275), (504, 1276, 506, 81), (225, 909, 1276, 504), (909, 323, 907, 1276), (904, 1277, 906, 322), (229, 694, 1277, 904), (694, 82, 692, 1277), (576, 1278, 905, 111), (40, 508, 1278, 576), (508, 229, 904, 1278), (1065, 363, 1650, 1647), (363, 1066, 1649, 1650), (227, 1065, 1647, 1648), (901, 1279, 903, 321), (158, 437, 1279, 901), (437, 41, 693, 1279), (622, 1280, 902, 157), (1, 623, 1280, 622), (623, 158, 901, 1280), (436, 1281, 508, 40), (157, 902, 1281, 436), (902, 321, 900, 1281), (897, 1282, 899, 320), (112, 393, 1282, 897), (393, 12, 639, 1282), (693, 1283, 898, 228), (41, 577, 1283, 693), (577, 112, 897, 1283), (507, 1284, 509, 82), (228, 898, 1284, 507), (898, 320, 896, 1284), (893, 1285, 895, 319), (233, 697, 1285, 893), (697, 83, 696, 1285), (564, 1286, 894, 99), (28, 512, 1286, 564), (512, 233, 893, 1286), (380, 1287, 625, 2), (99, 894, 1287, 380), (894, 319, 892, 1287), (322, 906, 1641, 1642), (610, 11, 1362, 1626), (906, 227, 1648, 1641), (111, 905, 1639, 1640), (905, 322, 1642, 1639), (129, 916, 1645, 1646), (424, 1288, 512, 28), (145, 890, 1288, 424), (890, 318, 889, 1288), (891, 318, 1636, 1638), (916, 325, 1651, 1645), (232, 891, 1638, 1629), (890, 145, 1627, 1637), (785, 174, 1628, 1632), (914, 130, 1644, 1643), (511, 1289, 513, 83), (232, 887, 1289, 511), (887, 317, 886, 1289), (1361, 545, 1493, 1546), (264, 792, 1504, 1505), (1354, 544, 1525, 1541), (590, 1291, 884, 125), (54, 516, 1291, 590), (263, 801, 1511, 1501), (406, 1292, 408, 21), (125, 884, 1292, 406), (884, 316, 882, 1292), (879, 1293, 881, 315), (148, 427, 1293, 879), (427, 31, 700, 1293), (636, 1294, 880, 171), (14, 613, 1294, 636), (613, 148, 879, 1294), (450, 1295, 516, 54), (171, 880, 1295, 450), (881, 236, 1513, 1515), (875, 1296, 877, 314), (102, 383, 1296, 875), (383, 6, 630, 1296), (700, 1297, 876, 236), (31, 567, 1297, 700), (567, 102, 875, 1297), (885, 316, 1519, 1520), (800, 1354, 1541, 1529), (876, 314, 874, 1298), (871, 1299, 873, 313), (241, 705, 1299, 871), (705, 85, 703, 1299), (578, 1300, 872, 113), (42, 520, 1300, 578), (520, 241, 871, 1300), (394, 1301, 407, 13), (113, 872, 1301, 394), (872, 313, 870, 1301), (867, 1302, 869, 312), (160, 439, 1302, 867), (439, 43, 704, 1302), (624, 1303, 868, 159), (2, 625, 1303, 624), (625, 160, 867, 1303), (438, 1304, 520, 42), (159, 868, 1304, 438), (868, 312, 866, 1304), (863, 1305, 865, 311), (114, 395, 1305, 863), (395, 14, 636, 1305), (704, 1306, 864, 240), (43, 579, 1306, 704), (579, 114, 863, 1306), (519, 1307, 521, 85), (240, 864, 1307, 519), (864, 311, 862, 1307), (859, 1308, 861, 310), (245, 709, 1308, 859), (709, 86, 707, 1308), (566, 1309, 860, 101), (30, 524, 1309, 566), (524, 245, 859, 1309), (382, 1310, 626, 3), (101, 860, 1310, 382), (860, 310, 858, 1310), (855, 1311, 857, 309), (126, 591, 1311, 855), (591, 55, 708, 1311), (612, 1312, 856, 147), (13, 407, 1312, 612), (407, 126, 855, 1312), (426, 1313, 524, 30), (147, 856, 1313, 426), (856, 309, 854, 1313), (851, 1314, 853, 308), (172, 637, 1314, 851), (637, 21, 635, 1314), (708, 1315, 852, 244), (55, 451, 1315, 708), (451, 172, 851, 1315), (523, 1316, 525, 86), (244, 852, 1316, 523), (852, 308, 850, 1316), (847, 1317, 849, 307), (249, 713, 1317, 847), (713, 87, 711, 1317), (586, 1318, 848, 121), (50, 528, 1318, 586), (528, 249, 847, 1318), (402, 1319, 404, 20), (121, 848, 1319, 402), (848, 307, 846, 1319), (843, 1320, 845, 306), (110, 575, 1320, 843), (575, 39, 712, 1320), (632, 1321, 844, 167), (10, 391, 1321, 632), (391, 110, 843, 1321), (446, 1322, 528, 50), (167, 844, 1322, 446), (844, 306, 842, 1322), (839, 1323, 841, 305), (156, 621, 1323, 839), (621, 0, 620, 1323), (712, 1324, 840, 248), (39, 435, 1324, 712), (435, 156, 839, 1324), (527, 1325, 529, 87), (248, 840, 1325, 527), (840, 305, 838, 1325), (835, 1326, 837, 304), (253, 717, 1326, 835), (717, 88, 715, 1326), (582, 1327, 836, 117), (46, 532, 1327, 582), (532, 253, 835, 1327), (398, 1328, 403, 17), (117, 836, 1328, 398), (836, 304, 834, 1328), (831, 1329, 833, 303), (98, 563, 1329, 831), (563, 27, 716, 1329), (628, 1330, 832, 163), (4, 379, 1330, 628), (379, 98, 831, 1330), (442, 1331, 532, 46), (163, 832, 1331, 442), (832, 303, 830, 1331), (827, 1332, 829, 302), (144, 609, 1332, 827), (609, 10, 632, 1332), (716, 1333, 828, 252), (27, 423, 1333, 716), (423, 144, 827, 1333), (531, 1334, 533, 88), (252, 828, 1334, 531), (828, 302, 826, 1334), (823, 1335, 825, 301), (257, 721, 1335, 823), (721, 89, 719, 1335), (570, 1336, 824, 105), (34, 536, 1336, 570), (536, 257, 823, 1336), (386, 1337, 384, 7), (105, 824, 1337, 386), (824, 301, 822, 1337), (819, 1338, 821, 300), (122, 587, 1338, 819), (587, 51, 720, 1338), (616, 1339, 820, 151), (17, 403, 1339, 616), (403, 122, 819, 1339), (430, 1340, 536, 34), (151, 820, 1340, 430), (820, 300, 818, 1340), (815, 1341, 817, 299), (168, 633, 1341, 815), (633, 20, 631, 1341), (720, 1342, 816, 256), (51, 447, 1342, 720), (447, 168, 815, 1342), (535, 1343, 537, 89), (256, 816, 1343, 535), (816, 299, 814, 1343), (811, 1344, 813, 298), (261, 725, 1344, 811), (725, 90, 723, 1344), (585, 1345, 812, 120), (49, 540, 1345, 585), (540, 261, 811, 1345), (401, 1346, 396, 15), (120, 812, 1346, 401), (812, 298, 810, 1346), (807, 1347, 809, 297), (123, 588, 1347, 807), (588, 52, 724, 1347), (631, 1348, 808, 166), (20, 404, 1348, 631), (404, 123, 807, 1348), (445, 1349, 540, 49), (166, 808, 1349, 445), (808, 297, 806, 1349), (803, 1350, 805, 296), (169, 634, 1350, 803), (634, 9, 608, 1350), (724, 1351, 804, 260), (52, 448, 1351, 724), (448, 169, 803, 1351), (539, 1352, 541, 90), (260, 804, 1352, 539), (804, 296, 802, 1352), (295, 800, 1529, 1510), (1357, 408, 1523, 1543), (880, 315, 1516, 1530), (589, 1354, 800, 124), (53, 544, 1354, 589), (1360, 728, 1526, 1545), (405, 1355, 614, 15), (124, 800, 1355, 405), (800, 295, 798, 1355), (795, 1356, 797, 294), (452, 1360, 1545, 1485), (728, 1356, 1542, 1526), (635, 1357, 796, 170), (21, 408, 1357, 635), (1428, 514, 1487, 1549), (449, 1358, 544, 53), (170, 796, 1358, 449), (514, 1154, 1534, 1487), (791, 1359, 793, 293), (173, 638, 1359, 791), (638, 19, 618, 1359), (728, 1360, 792, 264), (797, 264, 1505, 1507), (452, 173, 791, 1360), (801, 295, 1510, 1511), (1356, 795, 1527, 1542), (792, 293, 790, 1361), (1270, 505, 1612, 1619), (81, 688, 1614, 1595), (783, 1403, 1624, 1604), (593, 1363, 788, 128), (57, 548, 1363, 593), (547, 92, 1597, 1596), (409, 1364, 613, 14), (128, 788, 1364, 409), (788, 292, 787, 1364), (784, 1365, 786, 291), (130, 595, 1365, 784), (595, 59, 732, 1365), (11, 392, 1435, 1362), (318, 890, 1637, 1636), (291, 785, 1632, 1631), (453, 1366, 548, 57), (174, 785, 1366, 453), (785, 291, 783, 1366), (780, 1367, 782, 290), (176, 640, 1367, 780), (640, 18, 617, 1367), (732, 1368, 781, 268), (59, 455, 1368, 732), (455, 176, 780, 1368), (547, 1369, 549, 92), (268, 781, 1369, 547), (781, 290, 779, 1369), (271, 775, 1562, 1555), (60, 456, 1290, 883), (778, 289, 1564, 1566), (213, 492, 794, 1577), (1244, 949, 1581, 1582), (288, 774, 1561, 1560), (410, 1370, 611, 12), (131, 777, 1370, 410), (777, 289, 776, 1370), (777, 131, 237, 1565), (63, 735, 1554, 729), (1371, 773, 1558, 1590), (411, 132, 1574, 1427), (93, 734, 1552, 543), (493, 78, 701, 727), (456, 1371, 1590, 1290), (177, 774, 1371, 456), (774, 288, 773, 1371), (770, 1372, 772, 287), (180, 644, 1372, 770), (644, 16, 615, 1372), (735, 1373, 771, 271), (63, 459, 1373, 735), (459, 180, 770, 1373), (551, 1374, 552, 93), (271, 771, 1374, 551), (771, 287, 769, 1374), (766, 1375, 768, 286), (275, 739, 1375, 766), (739, 94, 737, 1375), (599, 1376, 767, 134), (64, 555, 1376, 599), (555, 275, 766, 1376), (413, 1377, 617, 18), (134, 767, 1377, 413), (767, 286, 765, 1377), (762, 1378, 764, 285), (137, 602, 1378, 762), (602, 67, 738, 1378), (645, 1379, 763, 181), (23, 416, 1379, 645), (416, 137, 762, 1379), (460, 1380, 555, 64), (181, 763, 1380, 460), (763, 285, 761, 1380), (758, 1381, 760, 284), (184, 648, 1381, 758), (648, 19, 400, 1381), (738, 1382, 759, 274), (67, 463, 1382, 738), (463, 184, 758, 1382), (554, 1383, 556, 94), (274, 759, 1383, 554), (759, 284, 757, 1383), (754, 1384, 756, 283), (279, 743, 1384, 754), (743, 95, 741, 1384), (603, 1385, 755, 138), (68, 559, 1385, 603), (559, 279, 754, 1385), (417, 1386, 394, 13), (138, 755, 1386, 417), (755, 283, 753, 1386), (750, 1387, 752, 282), (141, 606, 1387, 750), (606, 71, 742, 1387), (649, 1388, 751, 185), (24, 420, 1388, 649), (420, 141, 750, 1388), (464, 1389, 559, 68), (185, 751, 1389, 464), (751, 282, 749, 1389), (746, 1390, 748, 281), (188, 652, 1390, 746), (652, 11, 610, 1390), (742, 1391, 747, 278), (71, 467, 1391, 742), (467, 188, 746, 1391), (558, 1392, 560, 95), (278, 747, 1392, 558), (747, 281, 745, 1392), (745, 1393, 744, 280), (281, 748, 1393, 745), (748, 145, 424, 1393), (749, 1394, 743, 279), (282, 752, 1394, 749), (752, 278, 558, 1394), (753, 1395, 578, 113), (283, 756, 1395, 753), (756, 277, 557, 1395), (757, 1396, 740, 276), (284, 760, 1396, 757), (760, 119, 584, 1396), (761, 1397, 739, 275), (285, 764, 1397, 761), (764, 274, 554, 1397), (765, 1398, 431, 152), (286, 768, 1398, 765), (768, 273, 553, 1398), (769, 1399, 736, 272), (287, 772, 1399, 769), (772, 150, 429, 1399), (131, 596, 265, 237), (288, 775, 1400, 773), (775, 271, 551, 1400), (776, 1401, 425, 146), (289, 778, 1401, 776), (778, 270, 550, 1401), (779, 1402, 733, 269), (290, 782, 1402, 779), (782, 152, 431, 1402), (1366, 783, 1604, 1623), (291, 786, 1403, 783), (786, 268, 547, 1403), (787, 1404, 427, 148), (292, 789, 1404, 787), (789, 267, 546, 1404), (790, 1405, 730, 266), (293, 793, 1405, 790), (793, 153, 432, 1405), (882, 1428, 1549, 1517), (315, 881, 1515, 1516), (1292, 882, 1517, 1537), (798, 1407, 428, 149), (295, 801, 1407, 798), (801, 263, 542, 1407), (802, 1408, 726, 262), (296, 805, 1408, 802), (805, 143, 422, 1408), (806, 1409, 725, 261), (297, 809, 1409, 806), (809, 260, 539, 1409), (810, 1410, 580, 115), (298, 813, 1410, 810), (813, 259, 538, 1410), (814, 1411, 722, 258), (299, 817, 1411, 814), (817, 166, 445, 1411), (818, 1412, 721, 257), (300, 821, 1412, 818), (821, 256, 535, 1412), (822, 1413, 568, 103), (301, 825, 1413, 822), (825, 255, 534, 1413), (826, 1414, 718, 254), (302, 829, 1414, 826), (829, 167, 446, 1414), (830, 1415, 717, 253), (303, 833, 1415, 830), (833, 252, 531, 1415), (834, 1416, 587, 122), (304, 837, 1416, 834), (837, 251, 530, 1416), (838, 1417, 714, 250), (305, 841, 1417, 838), (841, 155, 434, 1417), (842, 1418, 713, 249), (306, 845, 1418, 842), (845, 248, 527, 1418), (846, 1419, 588, 123), (307, 849, 1419, 846), (849, 247, 526, 1419), (850, 1420, 710, 246), (308, 853, 1420, 850), (853, 170, 449, 1420), (854, 1421, 709, 245), (309, 857, 1421, 854), (857, 244, 523, 1421), (858, 1422, 440, 161), (310, 861, 1422, 858), (861, 243, 522, 1422), (862, 1423, 706, 242), (311, 865, 1423, 862), (865, 171, 450, 1423), (866, 1424, 705, 241), (312, 869, 1424, 866), (869, 240, 519, 1424), (870, 1425, 591, 126), (313, 873, 1425, 870), (873, 239, 518, 1425), (874, 1426, 702, 238), (314, 877, 1426, 874), (877, 165, 444, 1426), (796, 294, 1508, 1528), (1101, 263, 1501, 1522), (1154, 452, 1485, 1534), (1073, 235, 1497, 1521), (316, 885, 1428, 882), (885, 235, 514, 1428), (886, 1429, 698, 234), (317, 888, 1429, 886), (888, 174, 453, 1429), (889, 1430, 697, 233), (318, 891, 1430, 889), (891, 232, 511, 1430), (892, 1431, 439, 160), (319, 895, 1431, 892), (895, 231, 510, 1431), (896, 1432, 695, 230), (320, 899, 1432, 896), (899, 175, 454, 1432), (900, 1433, 694, 229), (321, 903, 1433, 900), (903, 228, 507, 1433), (325, 914, 1643, 1651), (784, 291, 1631, 1630), (130, 784, 1630, 1644), (907, 1434, 691, 226), (323, 910, 1434, 907), (910, 164, 443, 1434), (92, 731, 1600, 1597), (913, 225, 1611, 1609), (688, 1269, 1618, 1614), (914, 1436, 595, 130), (325, 917, 1436, 914), (917, 224, 503, 1436), (918, 1437, 687, 223), (326, 921, 1437, 918), (921, 177, 456, 1437), (922, 1438, 686, 222), (327, 925, 1438, 922), (925, 221, 500, 1438), (926, 1439, 437, 158), (328, 929, 1439, 926), (929, 220, 499, 1439), (930, 1440, 683, 219), (329, 933, 1440, 930), (933, 178, 457, 1440), (934, 1441, 682, 218), (330, 937, 1441, 934), (937, 217, 496, 1441), (938, 1442, 598, 133), (331, 941, 1442, 938), (941, 216, 495, 1442), (942, 1443, 679, 215), (332, 945, 1443, 942), (945, 162, 441, 1443), (951, 213, 1577, 1575), (775, 288, 1560, 1562), (492, 63, 729, 794), (950, 334, 1576, 1573), (641, 22, 1406, 84), (774, 177, 56, 1561), (952, 1444, 676, 212), (335, 955, 1444, 952), (955, 181, 460, 1444), (956, 1445, 675, 211), (336, 959, 1445, 956), (959, 210, 489, 1445), (960, 1446, 443, 164), (337, 963, 1446, 960), (963, 209, 488, 1446), (964, 1447, 672, 208), (338, 967, 1447, 964), (967, 182, 461, 1447), (968, 1448, 671, 207), (339, 971, 1448, 968), (971, 206, 485, 1448), (972, 1449, 601, 136), (340, 975, 1449, 972), (975, 205, 484, 1449), (976, 1450, 668, 204), (341, 979, 1450, 976), (979, 107, 572, 1450), (980, 1451, 667, 203), (342, 983, 1451, 980), (983, 202, 481, 1451), (984, 1452, 602, 137), (343, 987, 1452, 984), (987, 201, 480, 1452), (988, 1453, 664, 200), (344, 991, 1453, 988), (991, 185, 464, 1453), (992, 1454, 663, 199), (345, 995, 1454, 992), (995, 198, 477, 1454), (996, 1455, 566, 101), (346, 999, 1455, 996), (999, 197, 476, 1455), (1000, 1456, 660, 196), (347, 1003, 1456, 1000), (1003, 186, 465, 1456), (1004, 1457, 659, 195), (348, 1007, 1457, 1004), (1007, 194, 473, 1457), (1008, 1458, 605, 140), (349, 1011, 1458, 1008), (1011, 193, 472, 1458), (1012, 1459, 656, 192), (350, 1015, 1459, 1012), (1015, 157, 436, 1459), (1016, 1460, 655, 191), (351, 1019, 1460, 1016), (1019, 190, 469, 1460), (1020, 1461, 606, 141), (352, 1023, 1461, 1020), (1023, 189, 468, 1461), (1024, 1462, 652, 188), (353, 1027, 1462, 1024), (1027, 111, 392, 1462), (1028, 1463, 651, 187), (354, 1031, 1463, 1028), (1031, 139, 418, 1463), (1032, 1464, 612, 147), (355, 1035, 1464, 1032), (1035, 138, 417, 1464), (1036, 1465, 648, 184), (356, 1039, 1465, 1036), (1039, 153, 618, 1465), (1040, 1466, 647, 183), (357, 1043, 1466, 1040), (1043, 135, 414, 1466), (1044, 1467, 399, 118), (358, 1047, 1467, 1044), (1047, 134, 413, 1467), (1048, 1468, 644, 180), (359, 1051, 1468, 1048), (1051, 116, 397, 1468), (1052, 1469, 643, 179), (360, 1055, 1469, 1052), (1055, 132, 411, 1469), (1056, 1470, 393, 112), (361, 1059, 1470, 1056), (1059, 131, 410, 1470), (1060, 1471, 640, 176), (362, 1063, 1471, 1060), (1063, 118, 399, 1471), (888, 317, 1633, 1635), (174, 888, 1635, 1628), (887, 232, 1629, 1634), (1067, 1472, 395, 114), (364, 1070, 1472, 1067), (1070, 128, 409, 1472), (1071, 1473, 638, 173), (365, 1074, 1473, 1071), (1074, 119, 400, 1473), (1075, 1474, 637, 172), (366, 1078, 1474, 1075), (1078, 125, 406, 1474), (1079, 1475, 396, 115), (367, 1082, 1475, 1079), (1082, 124, 405, 1475), (1083, 1476, 634, 169), (368, 1086, 1476, 1083), (1086, 109, 390, 1476), (1087, 1477, 633, 168), (369, 1090, 1477, 1087), (1090, 121, 402, 1477), (1091, 1478, 614, 149), (370, 1094, 1478, 1091), (1094, 120, 401, 1478), (1095, 1479, 626, 161), (371, 1098, 1479, 1095), (1098, 97, 378, 1479), (1099, 1480, 384, 103), (372, 1102, 1480, 1099), (1102, 107, 388, 1480), (1103, 1481, 383, 102), (373, 1106, 1481, 1103), (1106, 106, 387, 1481), (1107, 1482, 381, 100), (374, 1110, 1482, 1107), (1110, 104, 385, 1482), (1111, 1483, 387, 106), (375, 1114, 1483, 1111), (1114, 165, 630, 1483), (1115, 1484, 624, 159), (376, 1118, 1484, 1115), (1118, 99, 380, 1484), (1549, 1487, 1486, 1494), (1548, 1488, 1489, 1498), (1547, 1491, 1492, 1502), (1544, 1506, 1503, 1525), (1541, 1509, 1510, 1529), (1540, 1500, 1501, 1511), (1538, 1514, 1499, 1524), (1537, 1517, 1495, 1523), (1536, 1518, 1519, 1531), (1535, 1496, 1497, 1520), (1500, 1532, 1522, 1501), (1492, 1493, 1532, 1500), (1496, 1533, 1521, 1497), (1489, 1490, 1533, 1496), (1487, 1534, 1485, 1486), (1518, 1535, 1520, 1519), (1499, 1498, 1535, 1518), (1498, 1489, 1496, 1535), (1524, 1499, 1518, 1536), (1530, 1516, 1514, 1538), (1488, 1539, 1490, 1489), (1513, 1512, 1539, 1488), (1509, 1540, 1511, 1510), (1503, 1502, 1540, 1509), (1502, 1492, 1500, 1540), (1525, 1503, 1509, 1541), (1495, 1494, 1542, 1527), (1494, 1486, 1526, 1542), (1523, 1495, 1527, 1543), (1528, 1508, 1506, 1544), (1486, 1485, 1545, 1526), (1491, 1546, 1493, 1492), (1505, 1504, 1546, 1491), (1506, 1547, 1502, 1503), (1508, 1507, 1547, 1506), (1507, 1505, 1491, 1547), (1514, 1548, 1498, 1499), (1516, 1515, 1548, 1514), (1515, 1513, 1488, 1548), (1517, 1549, 1494, 1495), (517, 1153, 1533, 1490), (294, 797, 1507, 1508), (1295, 880, 1530, 1538), (408, 1292, 1537, 1523), (1593, 794, 729, 127), (1592, 727, 701, 1550), (1591, 592, 543, 1556), (1590, 1558, 1557, 515), (1589, 1559, 1560, 1561), (1588, 1554, 1555, 1562), (1587, 1563, 1564, 1565), (1586, 1552, 1553, 1566), (1585, 1567, 1551, 699), (1584, 1572, 91, 1353), (1551, 1550, 1582, 1581), (1550, 701, 1580, 1582), (799, 699, 1583, 1579), (699, 1551, 1581, 1583), (1427, 1584, 1353, 1406), (1574, 1573, 1584, 1427), (1573, 1576, 1572, 1584), (878, 1585, 699, 799), (1569, 1568, 1585, 878), (1568, 1571, 1567, 1585), (1563, 1586, 1566, 1564), (1557, 1556, 1586, 1563), (1556, 543, 1552, 1586), (265, 1587, 1565, 237), (883, 515, 1587, 265), (515, 1557, 1563, 1587), (1559, 1588, 1562, 1560), (91, 127, 1588, 1559), (127, 729, 1554, 1588), (84, 1589, 1561, 56), (1406, 1353, 1589, 84), (1353, 91, 1559, 1589), (1290, 1590, 515, 883), (1558, 1591, 1556, 1557), (1567, 1592, 1550, 1551), (1571, 1570, 1592, 1567), (1570, 1578, 727, 1592), (1572, 1593, 127, 91), (1576, 1575, 1593, 1572), (1575, 1577, 794, 1593), (1400, 551, 592, 1591), (734, 270, 1553, 1552), (22, 411, 1427, 1406), (735, 271, 1555, 1554), (1625, 1594, 1595, 1598), (1624, 1596, 1597, 1602), (1623, 1604, 1603, 1613), (1622, 1605, 1606, 1615), (1621, 1600, 1601, 1607), (1620, 1608, 1599, 1612), (1599, 1598, 1618, 1617), (1598, 1595, 1614, 1618), (1612, 1599, 1617, 1619), (1616, 1610, 1608, 1620), (1605, 1621, 1607, 1606), (1603, 1602, 1621, 1605), (1602, 1597, 1600, 1621), (1613, 1603, 1605, 1622), (1604, 1624, 1602, 1603), (1608, 1625, 1598, 1599), (1610, 1609, 1625, 1608), (1609, 1611, 1594, 1625), (267, 789, 1607, 1601), (1363, 548, 1613, 1622), (548, 1366, 1623, 1613), (1269, 915, 1617, 1618), (912, 324, 1610, 1616), (324, 913, 1609, 1610), (1653, 1630, 1631, 1632), (1652, 1643, 1644, 690), (1645, 1651, 1643, 1652), (690, 1644, 1630, 1653)])
me_cube.polygons.foreach_set('material_index', [1, 1, 1, 1, 1, 1, 1, 0, 0, 1, 0, 1, 1, 1, 1, 0, 1, 1, 0, 1, 0, 0, 0, 0, 0, 0, 0, 0, 0, 0, 0, 0, 0, 0, 1, 0, 0, 0, 1, 0, 0, 0, 0, 1, 0, 0, 0, 1, 0, 0, 0, 0, 1, 0, 0, 1, 0, 0, 0, 0, 1, 0, 0, 0, 1, 0, 0, 0, 0, 0, 0, 0, 0, 1, 0, 0, 1, 0, 0, 1, 0, 1, 1, 0, 1, 1, 0, 1, 1, 0, 1, 0, 0, 0, 0, 0, 0, 0, 0, 0, 0, 0, 0, 0, 0, 1, 0, 0, 0, 1, 0, 0, 0, 0, 1, 0, 0, 0, 1, 0, 0, 0, 0, 1, 0, 0, 1, 0, 0, 0, 0, 1, 0, 0, 0, 1, 0, 0, 0, 0, 0, 0, 0, 0, 1, 0, 0, 0, 0, 0, 0, 0, 0, 1, 0, 0, 0, 0, 0, 0, 0, 0, 0, 0, 0, 0, 0, 0, 0, 0, 0, 0, 0, 0, 0, 0, 0, 0, 0, 0, 1, 0, 0, 0, 0, 0, 0, 0, 0, 0, 0, 0, 0, 0, 1, 0, 0, 0, 0, 0, 0, 0, 0, 1, 0, 0, 0, 0, 0, 0, 0, 0, 0, 0, 0, 0, 1, 0, 0, 0, 0, 0, 0, 0, 0, 0, 0, 0, 1, 0, 0, 0, 0, 0, 0, 0, 0, 0, 0, 0, 0, 0, 1, 0, 0, 0, 0, 0, 0, 0, 0, 0, 0, 0, 0, 1, 0, 0, 0, 0, 0, 0, 0, 0, 0, 0, 0, 0, 0, 1, 0, 0, 0, 0, 0, 0, 0, 0, 0, 0, 0, 0, 0, 0, 0, 0, 0, 0, 0, 0, 0, 0, 0, 0, 0, 0, 0, 0, 0, 0, 0, 0, 0, 0, 0, 0, 0, 0, 0, 0, 0, 0, 0, 0, 1, 0, 0, 0, 1, 0, 0, 0, 0, 1, 0, 0, 0, 1, 0, 0, 0, 0, 1, 0, 0, 1, 0, 0, 0, 0, 1, 0, 0, 0, 1, 0, 0, 0, 0, 0, 0, 0, 0, 1, 0, 0, 1, 0, 0, 1, 0, 1, 1, 0, 1, 1, 0, 1, 1, 0, 1, 0, 0, 0, 0, 0, 0, 0, 0, 0, 0, 0, 0, 0, 0, 1, 0, 0, 0, 1, 0, 0, 0, 0, 1, 0, 0, 0, 1, 0, 0, 0, 0, 1, 0, 0, 0, 1, 0, 0, 0, 0, 1, 0, 0, 0, 1, 0, 0, 0, 0, 0, 0, 0, 0, 1, 0, 0, 0, 0, 0, 0, 0, 0, 1, 0, 0, 0, 0, 0, 0, 0, 0, 0, 0, 0, 0, 0, 0, 0, 0, 0, 0, 0, 0, 0, 0, 0, 0, 0, 0, 1, 0, 0, 0, 0, 0, 0, 0, 0, 0, 0, 0, 0, 0, 1, 0, 0, 0, 0, 0, 0, 0, 0, 0, 0, 0, 0, 1, 0, 0, 0, 0, 0, 0, 0, 0, 0, 0, 0, 1, 0, 0, 0, 0, 0, 0, 0, 0, 0, 0, 0, 0, 1, 0, 0, 0, 0, 0, 0, 0, 0, 0, 0, 0, 0, 0, 1, 0, 0, 0, 0, 0, 0, 0, 0, 0, 0, 0, 0, 1, 0, 0, 0, 0, 0, 0, 0, 0, 0, 0, 0, 0, 0, 1, 0, 0, 0, 0, 0, 0, 0, 0, 0, 0, 0, 0, 0, 0, 0, 0, 0, 0, 0, 0, 0, 0, 0, 0, 0, 0, 0, 0, 0, 0, 0, 0, 0, 0, 0, 0, 0, 0, 0, 0, 0, 0, 0, 0, 0, 0, 0, 0, 0, 0, 0, 0, 0, 1, 0, 0, 0, 0, 0, 0, 0, 0, 0, 0, 0, 0, 0, 0, 0, 0, 0, 0, 0, 1, 0, 0, 0, 0, 0, 0, 0, 0, 0, 0, 0, 0, 0, 0, 0, 0, 0, 0, 0, 1, 0, 0, 0, 0, 0, 0, 0, 0, 0, 0, 0, 0, 0, 0, 0, 0, 0, 0, 0, 0, 0, 0, 0, 0, 0, 0, 0, 0, 0, 0, 1, 1, 0, 1, 1, 0, 0, 0, 0, 1, 1, 0, 1, 1, 0, 0, 0, 0, 0, 0, 1, 1, 0, 1, 1, 0, 0, 1, 1, 1, 1, 1, 1, 1, 0, 0, 1, 1, 0, 1, 1, 0, 0, 0, 0, 0, 0, 1, 1, 0, 1, 1, 0, 0, 0, 0, 1, 1, 0, 1, 1, 0, 0, 0, 0, 0, 0, 0, 0, 0, 0, 0, 0, 0, 0, 0, 0, 0, 0, 0, 0, 1, 1, 0, 1, 1, 0, 0, 0, 0, 1, 1, 0, 1, 1, 0, 0, 0, 0, 0, 0, 0, 0, 0, 0, 0, 0, 0, 1, 1, 0, 1, 1, 0, 0, 0, 0, 1, 1, 0, 1, 1, 0, 0, 0, 0, 0, 0, 0, 0, 0, 1, 0, 0, 0, 0, 0, 0, 0, 0, 0, 0, 0, 0, 0, 0, 0, 0, 0, 0, 0, 0, 0, 0, 0, 0, 0, 0, 0, 0, 0, 0, 1, 1, 0, 1, 1, 0, 0, 0, 0, 1, 1, 0, 1, 1, 0, 0, 0, 0, 0, 0, 0, 0, 0, 0, 0, 0, 0, 1, 1, 0, 1, 1, 0, 0, 0, 0, 1, 1, 0, 1, 1, 0, 0, 0, 0, 0, 0, 0, 0, 0, 1, 0, 0, 0, 0, 0, 0, 0, 0, 0, 0, 0, 0, 0, 0, 0, 0, 0, 0, 0, 0, 0, 0, 0, 0, 0, 0, 0, 0, 0, 0, 1, 1, 0, 1, 1, 0, 0, 0, 0, 1, 1, 0, 1, 1, 0, 0, 0, 0, 0, 0, 0, 0, 0, 0, 0, 0, 0, 1, 1, 0, 1, 1, 0, 0, 0, 0, 1, 1, 0, 1, 1, 0, 0, 0, 0, 0, 0, 0, 0, 0, 1, 0, 0, 0, 0, 0, 0, 0, 0, 0, 0, 0, 0, 0, 0, 0, 0, 0, 0, 0, 0, 0, 0, 0, 0, 0, 0, 0, 0, 0, 0, 1, 1, 0, 1, 1, 0, 0, 0, 0, 1, 1, 0, 1, 1, 0, 0, 0, 0, 0, 0, 1, 1, 0, 1, 1, 0, 0, 1, 1, 1, 1, 1, 1, 1, 0, 0, 1, 1, 0, 1, 1, 0, 0, 0, 0, 0, 0, 1, 1, 0, 1, 1, 0, 0, 0, 0, 1, 1, 0, 1, 1, 0, 0, 0, 0, 0, 0, 0, 0, 0, 0, 0, 0, 0, 0, 0, 0, 1, 0, 0, 0, 0, 0, 0, 0, 0, 0, 0, 0, 0, 0, 0, 0, 0, 0, 0, 0, 0, 0, 0, 0, 0, 0, 0, 1, 0, 0, 0, 0, 0, 0, 0, 0, 0, 0, 0, 0, 0, 1, 0, 0, 0, 0, 0, 0, 0, 0, 0, 0, 0, 0, 1, 0, 0, 0, 0, 0, 0, 0, 0, 0, 0, 0, 0, 0, 1, 0, 0, 0, 0, 0, 0, 0, 0, 0, 0, 0, 0, 1, 0, 0, 0, 0, 0, 0, 0, 0, 0, 0, 0, 0, 0, 1, 0, 0, 0, 0, 0, 0, 0, 0, 0, 0, 0, 0, 1, 0, 0, 0, 0, 0, 0, 0, 0, 0, 0, 0, 0, 0, 1, 0, 0, 0, 0, 0, 0, 0, 0, 0, 0, 0, 0, 0, 0, 0, 0, 0, 0, 0, 0, 0, 0, 0, 0, 0, 0, 0, 0, 0, 0, 0, 0, 0, 0, 0, 0, 0, 0, 0, 0, 0, 0, 0, 0, 1, 0, 0, 0, 1, 0, 0, 0, 0, 1, 0, 0, 0, 1, 0, 0, 0, 0, 1, 0, 0, 0, 1, 0, 0, 0, 0, 1, 0, 0, 0, 1, 0, 0, 0, 0, 0, 0, 0, 0, 1, 0, 0, 0, 0, 0, 0, 0, 0, 1, 0, 0, 0, 0, 0, 0, 0, 0, 0, 0, 0, 0, 0, 0, 0, 0, 0, 0, 0, 0, 0, 0, 0, 0, 0, 0, 1, 0, 0, 0, 0, 0, 0, 0, 0, 0, 0, 0, 0, 0, 1, 0, 0, 0, 0, 0, 0, 0, 0, 0, 0, 0, 0, 1, 0, 0, 0, 0, 0, 0, 0, 0, 0, 0, 0, 0, 0, 1, 0, 0, 0, 0, 0, 0, 0, 0, 0, 0, 0, 0, 1, 0, 0, 0, 0, 0, 0, 0, 0, 0, 0, 0, 0, 0, 1, 0, 0, 0, 0, 0, 0, 0, 0, 0, 0, 0, 0, 1, 0, 0, 0, 0, 0, 0, 0, 0, 0, 0, 0, 0, 0, 1, 0, 0, 0, 0, 0, 0, 0, 0, 0, 0, 0, 0, 0, 0, 0, 0, 0, 0, 0, 0, 0, 0, 0, 0, 0, 0, 0, 0, 0, 0, 0, 0, 0, 0, 0, 0, 0, 0, 0, 0, 0, 0, 0, 0, 1, 0, 0, 0, 1, 0, 0, 0, 0, 1, 0, 0, 0, 1, 0, 0, 0, 0, 1, 0, 0, 0, 1, 0, 0, 0, 0, 1, 0, 0, 0, 1, 0, 0, 0, 0, 0, 0, 0, 0, 1, 0, 0, 1, 0, 0, 1, 0, 1, 1, 0, 1, 1, 0, 1, 1, 0, 1, 0, 0, 0, 2, 2, 2, 2, 2, 2, 2, 2, 2, 2, 2, 2, 2, 2, 2, 2, 2, 2, 2, 2, 2, 2, 2, 2, 2, 2, 2, 2, 2, 2, 2, 2, 2, 2, 2, 2, 2, 2, 2, 2, 0, 0, 0, 0, 2, 2, 2, 2, 2, 2, 2, 2, 2, 2, 2, 2, 2, 2, 2, 2, 2, 2, 2, 2, 2, 2, 2, 2, 2, 2, 2, 2, 2, 2, 2, 2, 2, 2, 2, 2, 2, 2, 2, 2, 0, 0, 0, 0, 2, 2, 2, 2, 2, 2, 2, 2, 2, 2, 2, 2, 2, 2, 2, 2, 2, 2, 0, 0, 0, 0, 0, 0, 0, 0, 0, 0])
me_cube.materials.append(mat_white)
me_cube.materials.append(mat_blue)
me_cube.materials.append(mat_lightblue)
me_cube.use_remesh_preserve_volume = False
me_cube.use_remesh_preserve_attributes = False
me_cube.use_mirror_vertex_groups = False
me_cube.update()

# ---- objects
ob_cube = bpy.data.objects.new('Cube', me_cube)

# ---- transforms, parenting, visibility, modifiers, constraints
ob_cube.location = (0.0, 0.0, 2.923)
ob_cube.lock_rotations_4d = False
ob_cube.empty_display_type = 'ARROWS'
ob_cube.lineart.crease_threshold = 0.0

# ---- collection membership
col_collection_1.objects.link(ob_cube)

# ---- scene / render settings (as saved in the file)
scene.frame_start = 1; scene.frame_end = 250; scene.frame_set(1)
scene.render.engine = 'BLENDER_EEVEE_NEXT'
scene.render.resolution_percentage = 50
scene.render.dither_intensity = 0.0
scene.cycles.use_denoising = False
scene.cycles.samples = 128
scene.cycles.sampling_pattern = 'TABULATED_SOBOL'
scene.cycles.use_adaptive_sampling = False
scene.cycles.use_light_tree = False
scene.cycles.blur_glossy = 0.0
scene.cycles.sample_clamp_indirect = 0.0
scene.view_settings.view_transform = 'Standard'
bpy.context.view_layer.update()

# ---- added for rendering (the .blend has no active camera and no usable light): camera, sun
cam_auto = bpy.data.cameras.new('AutoCamera')
cam_auto.lens = 50.0
cam_auto.sensor_width = 36.0
cam_auto.clip_end = 1000.0
ob_auto_camera = bpy.data.objects.new('AutoCamera', cam_auto)
scene.collection.objects.link(ob_auto_camera)
ob_auto_camera.location = (50.1742, -60.209, 47.4486)
ob_auto_camera.rotation_euler = (1.09748, -7.21219e-08, 0.694738)
scene.camera = ob_auto_camera
light_auto_sun = bpy.data.lights.new('AutoSun', 'SUN')
light_auto_sun.energy = 3.0
light_auto_sun.angle = 0.0523599
ob_auto_sun = bpy.data.objects.new('AutoSun', light_auto_sun)
scene.collection.objects.link(ob_auto_sun)
ob_auto_sun.rotation_euler = (0.872665, 0.174533, 0.523599)
bpy.context.view_layer.update()
